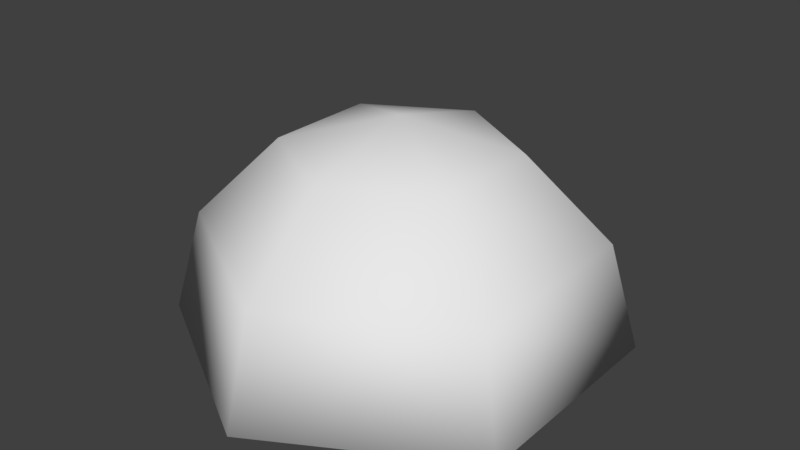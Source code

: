 # Source: DockingHitch.blend  (saved by Blender 2.78.0; exported with 4.5.12 LTS)
import bpy
from mathutils import Matrix  # noqa: F401  (used for matrix-valued properties, if any)

bpy.ops.wm.read_factory_settings(use_empty=True)
scene = bpy.context.scene
scene.name = 'Scene'

# ---- collections
col_collection_1 = bpy.data.collections.new('Collection 1'); scene.collection.children.link(col_collection_1)
col_collection_5 = bpy.data.collections.new('Collection 5'); scene.collection.children.link(col_collection_5)

# ---- materials (node trees are filled in below, after node groups)
mat_material = bpy.data.materials.new('Material')
mat_material.alpha_threshold = 0.0
mat_material.use_transparent_shadow = False
mat_material.diffuse_color = (1.0, 1.0, 1.0, 1.0)
mat_material.roughness = 0.5
mat_material.line_color = (0.0, 0.0, 0.0, 1.0)

# ---- material node trees

# ---- world
world_world = bpy.data.worlds.new('World'); scene.world = world_world
world_world.color = (0.05088, 0.05088, 0.05088)
world_world.use_sun_shadow = False
world_world.sun_shadow_jitter_overblur = 0.0
world_world.cycles.sampling_method = 'MANUAL'

# ---- meshes
me_cube_001 = bpy.data.meshes.new('Cube.001')
me_cube_001.from_pydata([(0.02502, -1.336e-08, 0.1258), (0.02256, 0.04646, 0.1134), (0.01708, 0.08585, 0.08587), (0.009064, 0.1122, 0.04557), (0.004621, 0.1191, 0.02323), (0.07125, -2.499e-08, 0.1066), (0.06425, 0.04646, 0.09616), (0.04864, 0.08585, 0.0728), (0.02581, 0.1122, 0.03863), (0.01316, 0.1191, 0.01969), (0.1066, -3.455e-08, 0.07125), (0.09616, 0.04646, 0.06425), (0.0728, 0.08585, 0.04864), (0.03863, 0.1122, 0.02581), (0.01969, 0.1191, 0.01316), (0.1258, -2.877e-08, 0.02502), (0.1134, 0.04646, 0.02256), (0.08587, 0.08585, 0.01708), (0.04557, 0.1122, 0.009064), (0.02323, 0.1191, 0.004621), (0.1258, -3.036e-08, -0.02502), (0.1134, 0.04646, -0.02256), (0.08587, 0.08585, -0.01708), (0.04557, 0.1122, -0.009064), (0.004621, 0.1191, -0.02323), (0.009064, 0.1122, -0.04557), (0.01708, 0.08585, -0.08587), (0.02256, 0.04646, -0.1134), (0.02502, -9.539e-09, -0.1258), (0.01316, 0.1191, -0.01969), (0.02581, 0.1122, -0.03863), (0.04864, 0.08585, -0.0728), (0.06425, 0.04646, -0.09616), (0.07125, -1.995e-08, -0.1066), (0.01969, 0.1191, -0.01316), (0.03863, 0.1122, -0.02581), (0.0728, 0.08585, -0.04864), (0.09616, 0.04646, -0.06425), (0.1066, -2.726e-08, -0.07125), (0.02323, 0.1191, -0.004621), (0.02704, 0.0572, -0.1359), (0.0287, 0.02906, -0.1443), (0.02926, 7.99e-09, -0.1471), (0.0469, 0.1245, -0.07085), (0.05893, 0.1059, -0.08819), (0.06929, 0.08313, -0.1037), (0.07699, 0.0572, -0.1152), (0.08173, 0.02906, -0.1223), (0.08334, 8.702e-09, -0.1247), (0.1037, 0.08313, -0.07085), (0.1152, 0.0572, -0.07699), (0.1223, 0.02906, -0.08173), (0.1247, 1.002e-08, -0.08334), (0.1359, 0.0572, -0.02704), (0.1443, 0.02906, -0.0287), (0.1471, 1.174e-08, -0.02926), (0.1359, 0.0572, 0.02704), (0.1443, 0.02906, 0.0287), (0.1471, 9.302e-10, 0.02926), (0.1046, 0.1084, 0.07091), (0.1152, 0.0572, 0.07699), (0.1223, 0.02906, 0.08173), (0.1247, 2.649e-09, 0.08334), (0.07085, 0.1312, 0.07091), (0.05893, 0.1059, 0.08819), (0.06929, 0.08313, 0.1037), (0.07699, 0.0572, 0.1152), (0.08173, 0.02906, 0.1223), (0.08334, 3.964e-09, 0.1247), (0.02704, 0.0572, 0.1359), (0.0287, 0.02906, 0.1443), (0.02926, 4.676e-09, 0.1471), (0.2578, 0.226, 0.07091), (0.2815, 0.25, -0.07085), (0.2575, 0.1801, 0.07091), (0.2815, 0.1746, -0.07085), (0.3088, 0.1895, -0.0408), (0.3088, 0.1895, 0.0408), (0.3088, 0.25, -0.04226), (0.3088, 0.25, 0.04226), (0.07783, 0.1059, -0.07085), (0.0469, 0.08313, -0.1132), (0.0469, 0.0572, -0.1279), (0.0469, 0.1059, -0.0934), (0.0469, 0.0572, 0.127), (0.0469, 0.08313, 0.1126), (0.0469, 0.1059, 0.09315), (0.02731, 0.2342, -0.07085), (0.0469, 0.222, -0.07085), (0.02731, 0.2342, 0.07037), (0.07273, 0.2258, 0.07091), (0.0469, 0.1245, 0.07091), (0.0469, 0.222, 0.07199), (0.2815, 0.25, 0.07091), (0.2815, 0.1746, 0.07091), (0.1037, 0.08313, 0.07091), (0.07783, 0.1059, 0.07091), (0.07273, 0.2258, 0.06279), (0.2578, 0.226, 0.06279), (0.07085, 0.1312, 0.06279), (0.2575, 0.1801, 0.06279), (0.1046, 0.1084, 0.06279), (0.1046, 0.1084, -0.07085), (0.07085, 0.1312, -0.07085), (0.2578, 0.226, -0.07085), (0.2575, 0.1801, -0.07085), (0.07273, 0.2258, -0.07085), (0.07273, 0.2258, -0.06277), (0.2578, 0.226, -0.06277), (0.07085, 0.1312, -0.06277), (0.2575, 0.1801, -0.06277), (0.1046, 0.1084, -0.06277), (0.1151, 0.08313, 0.02531), (0.1151, 0.08313, -0.02531), (-0.004621, 0.1191, -0.02323), (-0.02502, -9.539e-09, -0.1258), (-0.02256, 0.04646, -0.1134), (-0.01708, 0.08585, -0.08587), (-0.009064, 0.1122, -0.04557), (-0.02256, 0.04646, 0.1134), (-0.01708, 0.08585, 0.08587), (-0.009064, 0.1122, 0.04557), (-0.004621, 0.1191, 0.02323), (-0.02502, -1.336e-08, 0.1258), (-0.07125, -2.499e-08, 0.1066), (-0.06425, 0.04646, 0.09616), (-0.04864, 0.08585, 0.0728), (-0.02581, 0.1122, 0.03863), (-0.01316, 0.1191, 0.01969), (-0.1066, -3.455e-08, 0.07125), (-0.09616, 0.04646, 0.06425), (-0.0728, 0.08585, 0.04864), (-0.03863, 0.1122, 0.02581), (-0.01969, 0.1191, 0.01316), (-0.1258, -2.877e-08, 0.02502), (-0.1134, 0.04646, 0.02256), (-0.08587, 0.08585, 0.01708), (-0.04557, 0.1122, 0.009064), (-0.02323, 0.1191, 0.004621), (-0.1258, -3.036e-08, -0.02502), (-0.1134, 0.04646, -0.02256), (-0.08587, 0.08585, -0.01708), (-0.04557, 0.1122, -0.009064), (-0.01316, 0.1191, -0.01969), (-0.02581, 0.1122, -0.03863), (-0.04864, 0.08585, -0.0728), (-0.06425, 0.04646, -0.09616), (-0.07125, -1.995e-08, -0.1066), (-0.01969, 0.1191, -0.01316), (-0.03863, 0.1122, -0.02581), (-0.0728, 0.08585, -0.04864), (-0.09616, 0.04646, -0.06425), (-0.1066, -2.726e-08, -0.07125), (-0.02323, 0.1191, -0.004621), (-0.02704, 0.0572, -0.1359), (-0.0287, 0.02906, -0.1443), (-0.02926, 7.99e-09, -0.1471), (-0.0469, 0.1245, -0.07085), (-0.05893, 0.1059, -0.08819), (-0.06929, 0.08313, -0.1037), (-0.07699, 0.0572, -0.1152), (-0.08173, 0.02906, -0.1223), (-0.08334, 8.702e-09, -0.1247), (-0.1037, 0.08313, -0.07085), (-0.1152, 0.0572, -0.07699), (-0.1223, 0.02906, -0.08173), (-0.1247, 1.002e-08, -0.08334), (-0.1359, 0.0572, -0.02704), (-0.1443, 0.02906, -0.0287), (-0.1471, 1.174e-08, -0.02926), (-0.1359, 0.0572, 0.02704), (-0.1443, 0.02906, 0.0287), (-0.1471, 9.302e-10, 0.02926), (-0.1046, 0.1084, 0.07091), (-0.1152, 0.0572, 0.07699), (-0.1223, 0.02906, 0.08173), (-0.1247, 2.649e-09, 0.08334), (-0.07085, 0.1312, 0.07091), (-0.05893, 0.1059, 0.08819), (-0.06929, 0.08313, 0.1037), (-0.07699, 0.0572, 0.1152), (-0.08173, 0.02906, 0.1223), (-0.08334, 3.964e-09, 0.1247), (-0.02704, 0.0572, 0.1359), (-0.0287, 0.02906, 0.1443), (-0.02926, 4.676e-09, 0.1471), (-0.2578, 0.226, 0.07091), (-0.2815, 0.25, -0.07085), (-0.2575, 0.1801, 0.07091), (-0.2815, 0.1746, -0.07085), (-0.3088, 0.1895, -0.0408), (-0.3088, 0.1895, 0.0408), (-0.3088, 0.25, -0.04226), (-0.3088, 0.25, 0.04226), (-0.07783, 0.1059, -0.07085), (-0.0469, 0.08313, -0.1132), (-0.0469, 0.0572, -0.1279), (-0.0469, 0.1059, -0.0934), (-0.0469, 0.0572, 0.127), (-0.0469, 0.08313, 0.1126), (-0.0469, 0.1059, 0.09315), (-0.02731, 0.2342, -0.07085), (-0.0469, 0.222, -0.07085), (-0.02731, 0.2342, 0.07037), (-0.07273, 0.2258, 0.07091), (-0.0469, 0.1245, 0.07091), (-0.0469, 0.222, 0.07199), (-0.2815, 0.25, 0.07091), (-0.2815, 0.1746, 0.07091), (0.0, 0.25, 0.07091), (-0.1037, 0.08313, 0.07091), (-0.07783, 0.1059, 0.07091), (-0.07273, 0.2258, 0.06279), (-0.2578, 0.226, 0.06279), (-0.07085, 0.1312, 0.06279), (-0.2575, 0.1801, 0.06279), (-0.1046, 0.1084, 0.06279), (-0.1046, 0.1084, -0.07085), (-0.07085, 0.1312, -0.07085), (-0.2578, 0.226, -0.07085), (-0.2575, 0.1801, -0.07085), (-0.07273, 0.2258, -0.07085), (0.0, 0.25, -0.07085), (-0.07273, 0.2258, -0.06277), (-0.2578, 0.226, -0.06277), (-0.07085, 0.1312, -0.06277), (-0.2575, 0.1801, -0.06277), (-0.1046, 0.1084, -0.06277), (-0.1151, 0.08313, 0.02531), (-0.1151, 0.08313, -0.02531)], [], [(0, 123, 119, 1), (3, 121, 122, 4), (2, 120, 121, 3), (1, 119, 120, 2), (118, 25, 24, 114), (115, 28, 27, 116), (116, 27, 26, 117), (117, 26, 25, 118), (8, 3, 4, 9), (5, 0, 1, 6), (6, 1, 2, 7), (7, 2, 3, 8), (11, 6, 7, 12), (12, 7, 8, 13), (13, 8, 9, 14), (10, 5, 6, 11), (18, 13, 14, 19), (15, 10, 11, 16), (16, 11, 12, 17), (17, 12, 13, 18), (21, 16, 17, 22), (22, 17, 18, 23), (23, 18, 19, 39), (34, 39, 19, 14), (20, 15, 16, 21), (35, 23, 39, 34), (34, 14, 9, 29), (38, 20, 21, 37), (37, 21, 22, 36), (36, 22, 23, 35), (32, 37, 36, 31), (31, 36, 35, 30), (30, 35, 34, 29), (9, 4, 24, 29), (33, 38, 37, 32), (27, 32, 31, 26), (26, 31, 30, 25), (25, 30, 29, 24), (24, 4, 122, 114), (28, 33, 32, 27), (156, 155, 41, 42), (43, 83, 88), (81, 82, 88), (155, 154, 40, 41), (41, 40, 82, 47), (42, 41, 47, 48), (44, 43, 80), (45, 44, 80, 49), (46, 45, 49, 50), (47, 46, 50, 51), (48, 47, 51, 52), (51, 50, 53, 54), (52, 51, 54, 55), (95, 60, 56, 112), (54, 53, 56, 57), (55, 54, 57, 58), (58, 57, 61, 62), (57, 56, 60, 61), (95, 96, 64, 65), (60, 95, 65, 66), (61, 60, 66, 67), (62, 61, 67, 68), (68, 67, 70, 71), (64, 91, 86), (65, 64, 86, 85), (66, 65, 85, 84), (67, 84, 69, 70), (86, 91, 92), (84, 85, 92), (82, 40, 87, 88), (85, 86, 92), (76, 75, 73, 78), (94, 77, 79, 93), (77, 76, 78, 79), (96, 91, 64), (83, 81, 88), (82, 81, 45, 46), (83, 43, 44), (81, 83, 44, 45), (84, 92, 89, 69), (203, 89, 209), (72, 90, 97, 98), (74, 72, 98, 100), (63, 59, 101, 99), (92, 90, 89), (63, 90, 92, 91), (72, 74, 94, 93), (90, 72, 93, 209), (74, 59, 95, 94), (63, 91, 96), (59, 63, 96, 95), (99, 100, 98, 97), (100, 99, 101), (59, 74, 100, 101), (90, 63, 99, 97), (104, 108, 107, 106), (105, 110, 108, 104), (103, 109, 111, 102), (103, 43, 88, 106), (104, 73, 75, 105), (106, 222, 73, 104), (105, 75, 49, 102), (103, 80, 43), (102, 49, 80, 103), (88, 87, 106), (109, 107, 108, 110), (110, 111, 109), (102, 111, 110, 105), (106, 107, 109, 103), (90, 209, 89), (201, 222, 87), (95, 112, 113, 49, 75, 94), (113, 112, 56, 53), (77, 94, 75, 76), (69, 89, 203, 183), (40, 154, 201, 87), (79, 78, 222, 209), (87, 222, 106), (78, 73, 222), (71, 70, 184, 185), (70, 69, 183, 184), (50, 49, 113, 53), (93, 79, 209), (5, 68, 71, 0), (0, 71, 185, 123), (10, 62, 68, 5), (15, 58, 62, 10), (20, 55, 58, 15), (38, 52, 55, 20), (33, 48, 52, 38), (28, 42, 48, 33), (115, 156, 42, 28), (127, 128, 122, 121), (124, 125, 119, 123), (125, 126, 120, 119), (126, 127, 121, 120), (130, 131, 126, 125), (131, 132, 127, 126), (132, 133, 128, 127), (129, 130, 125, 124), (137, 138, 133, 132), (134, 135, 130, 129), (135, 136, 131, 130), (136, 137, 132, 131), (140, 141, 136, 135), (141, 142, 137, 136), (142, 153, 138, 137), (148, 133, 138, 153), (139, 140, 135, 134), (149, 148, 153, 142), (148, 143, 128, 133), (152, 151, 140, 139), (151, 150, 141, 140), (150, 149, 142, 141), (146, 145, 150, 151), (145, 144, 149, 150), (144, 143, 148, 149), (128, 143, 114, 122), (147, 146, 151, 152), (116, 117, 145, 146), (117, 118, 144, 145), (118, 114, 143, 144), (115, 116, 146, 147), (157, 202, 197), (195, 202, 196), (155, 161, 196, 154), (156, 162, 161, 155), (158, 194, 157), (159, 163, 194, 158), (160, 164, 163, 159), (161, 165, 164, 160), (162, 166, 165, 161), (165, 168, 167, 164), (166, 169, 168, 165), (210, 228, 170, 174), (168, 171, 170, 167), (169, 172, 171, 168), (172, 176, 175, 171), (171, 175, 174, 170), (210, 179, 178, 211), (174, 180, 179, 210), (175, 181, 180, 174), (176, 182, 181, 175), (182, 185, 184, 181), (178, 200, 205), (179, 199, 200, 178), (180, 198, 199, 179), (181, 184, 183, 198), (200, 206, 205), (198, 206, 199), (196, 202, 201, 154), (199, 206, 200), (190, 192, 187, 189), (208, 207, 193, 191), (191, 193, 192, 190), (211, 178, 205), (197, 202, 195), (196, 160, 159, 195), (197, 158, 157), (195, 159, 158, 197), (198, 183, 203, 206), (186, 213, 212, 204), (188, 215, 213, 186), (177, 214, 216, 173), (206, 203, 204), (177, 205, 206, 204), (186, 207, 208, 188), (204, 209, 207, 186), (188, 208, 210, 173), (177, 211, 205), (173, 210, 211, 177), (214, 212, 213, 215), (215, 216, 214), (173, 216, 215, 188), (204, 212, 214, 177), (219, 221, 223, 224), (220, 219, 224, 226), (218, 217, 227, 225), (218, 221, 202, 157), (219, 220, 189, 187), (221, 219, 187, 222), (220, 217, 163, 189), (218, 157, 194), (217, 218, 194, 163), (202, 221, 201), (225, 226, 224, 223), (226, 225, 227), (217, 220, 226, 227), (221, 218, 225, 223), (204, 203, 209), (210, 208, 189, 163, 229, 228), (229, 167, 170, 228), (191, 190, 189, 208), (193, 209, 222, 192), (201, 221, 222), (192, 222, 187), (164, 167, 229, 163), (207, 209, 193), (124, 123, 185, 182), (129, 124, 182, 176), (134, 129, 176, 172), (139, 134, 172, 169), (152, 139, 169, 166), (147, 152, 166, 162), (115, 147, 162, 156), (84, 67, 66), (198, 180, 181), (196, 161, 160), (47, 82, 46)])
me_cube_001.polygons.foreach_set('use_smooth', [True] * 249)
_k = set([(0, 5), (0, 123), (5, 10), (10, 15), (15, 20), (20, 38), (28, 33), (28, 115), (33, 38), (42, 48), (42, 156), (43, 80), (43, 83), (43, 88), (48, 52), (49, 75), (49, 80), (49, 113), (52, 55), (55, 58), (58, 62), (59, 63), (59, 74), (59, 101), (62, 68), (63, 90), (63, 99), (68, 71), (71, 185), (72, 74), (72, 90), (72, 98), (73, 75), (73, 78), (73, 222), (74, 100), (75, 76), (76, 77), (76, 78), (77, 79), (77, 94), (78, 79), (79, 93), (81, 82), (81, 83), (82, 88), (84, 85), (84, 92), (85, 86), (86, 91), (87, 88), (87, 201), (89, 92), (89, 203), (90, 97), (91, 92), (91, 96), (93, 94), (93, 209), (94, 95), (95, 96), (95, 112), (97, 98), (97, 99), (98, 100), (99, 101), (100, 101), (102, 103), (102, 105), (102, 111), (103, 106), (103, 109), (104, 105), (104, 106), (104, 108), (105, 110), (106, 107), (107, 108), (107, 109), (108, 110), (109, 111), (110, 111), (112, 113), (115, 147), (123, 124), (124, 129), (129, 134), (134, 139), (139, 152), (147, 152), (156, 162), (157, 194), (157, 197), (157, 202), (162, 166), (163, 189), (163, 194), (163, 229), (166, 169), (169, 172), (172, 176), (173, 177), (173, 188), (173, 216), (176, 182), (177, 204), (177, 214), (182, 185), (186, 188), (186, 204), (186, 213), (187, 189), (187, 192), (187, 222), (188, 215), (189, 190), (190, 191), (190, 192), (191, 193), (191, 208), (192, 193), (193, 207), (195, 196), (195, 197), (196, 202), (198, 199), (198, 206), (199, 200), (200, 205), (201, 202), (203, 206), (204, 212), (205, 206), (205, 211), (207, 208), (207, 209), (208, 210), (210, 211), (210, 228), (212, 213), (212, 214), (213, 215), (214, 216), (215, 216), (217, 218), (217, 220), (217, 227), (218, 221), (218, 225), (219, 220), (219, 221), (219, 224), (220, 226), (221, 223), (223, 224), (223, 225), (224, 226), (225, 227), (226, 227), (228, 229)])
me_cube_001.attributes.new('sharp_edge', 'BOOLEAN', 'EDGE').data.foreach_set('value', [ (min(e.vertices), max(e.vertices)) in _k for e in me_cube_001.edges])
_uv = me_cube_001.uv_layers.new(name='UVMap')
_uv.uv.foreach_set('vector', [0.5342, 0.3489, 0.5213, 0.3594, 0.5196, 0.3356, 0.5279, 0.3299, 0.5197, 0.3038, 0.5174, 0.3054, 0.5169, 0.2991, 0.5181, 0.2983, 0.5233, 0.3157, 0.5184, 0.319, 0.5174, 0.3054, 0.5197, 0.3038, 0.5279, 0.3299, 0.5196, 0.3356, 0.5184, 0.319, 0.5233, 0.3157, 0.5131, 0.2818, 0.5155, 0.2801, 0.516, 0.2865, 0.5148, 0.2873, 0.5008, 0.2402, 0.5114, 0.232, 0.5131, 0.2512, 0.5056, 0.2564, 0.5056, 0.2564, 0.5131, 0.2512, 0.5144, 0.2665, 0.5096, 0.2698, 0.5096, 0.2698, 0.5144, 0.2665, 0.5155, 0.2801, 0.5131, 0.2818, 0.5216, 0.3005, 0.5197, 0.3038, 0.5181, 0.2983, 0.519, 0.2966, 0.5435, 0.3298, 0.5342, 0.3489, 0.5279, 0.3299, 0.5342, 0.3179, 0.5342, 0.3179, 0.5279, 0.3299, 0.5233, 0.3157, 0.5273, 0.3086, 0.5273, 0.3086, 0.5233, 0.3157, 0.5197, 0.3038, 0.5216, 0.3005, 0.5375, 0.3021, 0.5342, 0.3179, 0.5273, 0.3086, 0.5295, 0.299, 0.5295, 0.299, 0.5273, 0.3086, 0.5216, 0.3005, 0.5227, 0.2959, 0.5227, 0.2959, 0.5216, 0.3005, 0.519, 0.2966, 0.5195, 0.2944, 0.5482, 0.3058, 0.5435, 0.3298, 0.5342, 0.3179, 0.5375, 0.3021, 0.5228, 0.2909, 0.5227, 0.2959, 0.5195, 0.2944, 0.5196, 0.2919, 0.5479, 0.2805, 0.5482, 0.3058, 0.5375, 0.3021, 0.5375, 0.2852, 0.5375, 0.2852, 0.5375, 0.3021, 0.5295, 0.299, 0.5296, 0.2885, 0.5296, 0.2885, 0.5295, 0.299, 0.5227, 0.2959, 0.5228, 0.2909, 0.5344, 0.2698, 0.5375, 0.2852, 0.5296, 0.2885, 0.5278, 0.2788, 0.5278, 0.2788, 0.5296, 0.2885, 0.5228, 0.2909, 0.5219, 0.2862, 0.5219, 0.2862, 0.5228, 0.2909, 0.5196, 0.2919, 0.5192, 0.2895, 0.5183, 0.2877, 0.5192, 0.2895, 0.5196, 0.2919, 0.5195, 0.2944, 0.5429, 0.2578, 0.5479, 0.2805, 0.5375, 0.2852, 0.5344, 0.2698, 0.5202, 0.2825, 0.5219, 0.2862, 0.5192, 0.2895, 0.5183, 0.2877, 0.5183, 0.2877, 0.5195, 0.2944, 0.519, 0.2966, 0.5172, 0.2866, 0.5341, 0.2409, 0.5429, 0.2578, 0.5344, 0.2698, 0.5286, 0.2581, 0.5286, 0.2581, 0.5344, 0.2698, 0.5278, 0.2788, 0.5242, 0.2713, 0.5242, 0.2713, 0.5278, 0.2788, 0.5219, 0.2862, 0.5202, 0.2825, 0.5211, 0.2517, 0.5286, 0.2581, 0.5242, 0.2713, 0.5195, 0.267, 0.5195, 0.267, 0.5242, 0.2713, 0.5202, 0.2825, 0.518, 0.2804, 0.518, 0.2804, 0.5202, 0.2825, 0.5183, 0.2877, 0.5172, 0.2866, 0.519, 0.2966, 0.5181, 0.2983, 0.516, 0.2865, 0.5172, 0.2866, 0.523, 0.232, 0.5341, 0.2409, 0.5286, 0.2581, 0.5211, 0.2517, 0.5131, 0.2512, 0.5211, 0.2517, 0.5195, 0.267, 0.5144, 0.2665, 0.5144, 0.2665, 0.5195, 0.267, 0.518, 0.2804, 0.5155, 0.2801, 0.5155, 0.2801, 0.518, 0.2804, 0.5172, 0.2866, 0.516, 0.2865, 0.516, 0.2865, 0.5181, 0.2983, 0.5169, 0.2991, 0.5148, 0.2873, 0.5114, 0.232, 0.523, 0.232, 0.5211, 0.2517, 0.5131, 0.2512, 0.1424, 0.8486, 0.1412, 0.8379, 0.154, 0.8377, 0.1528, 0.8484, 0.6947, 0.3073, 0.6884, 0.3282, 0.6813, 0.2304, 0.6838, 0.3516, 0.6813, 0.3761, 0.6813, 0.2304, 0.1412, 0.8379, 0.1395, 0.824, 0.1557, 0.8239, 0.154, 0.8377, 0.154, 0.8377, 0.1557, 0.8239, 0.1625, 0.8275, 0.1652, 0.8479, 0.1528, 0.8484, 0.154, 0.8377, 0.1652, 0.8479, 0.1621, 0.856, 0.1819, 0.8197, 0.1891, 0.8096, 0.187, 0.8319, 0.1751, 0.83, 0.1819, 0.8197, 0.187, 0.8319, 0.1837, 0.8517, 0.1693, 0.8394, 0.1751, 0.83, 0.1837, 0.8517, 0.1776, 0.859, 0.1652, 0.8479, 0.1693, 0.8394, 0.1776, 0.859, 0.1728, 0.8642, 0.1621, 0.856, 0.1652, 0.8479, 0.1728, 0.8642, 0.1691, 0.8688, 0.1728, 0.8642, 0.1776, 0.859, 0.1813, 0.8811, 0.1768, 0.8825, 0.1691, 0.8688, 0.1728, 0.8642, 0.1768, 0.8825, 0.1736, 0.8837, 0.1823, 0.9321, 0.1765, 0.9245, 0.1807, 0.903, 0.1879, 0.9071, 0.1768, 0.8825, 0.1813, 0.8811, 0.1807, 0.903, 0.1759, 0.901, 0.1736, 0.8837, 0.1768, 0.8825, 0.1759, 0.901, 0.1721, 0.8992, 0.1721, 0.8992, 0.1759, 0.901, 0.1718, 0.9189, 0.1681, 0.9142, 0.1759, 0.901, 0.1807, 0.903, 0.1765, 0.9245, 0.1718, 0.9189, 0.1823, 0.9321, 0.1852, 0.9512, 0.1802, 0.9625, 0.1738, 0.9525, 0.1765, 0.9245, 0.1823, 0.9321, 0.1738, 0.9525, 0.1683, 0.9434, 0.1718, 0.9189, 0.1765, 0.9245, 0.1683, 0.9434, 0.1645, 0.9343, 0.1681, 0.9142, 0.1718, 0.9189, 0.1645, 0.9343, 0.1615, 0.9267, 0.1615, 0.9267, 0.1645, 0.9343, 0.1542, 0.9453, 0.1528, 0.9347, 0.1802, 0.9625, 0.1869, 0.9726, 0.1782, 0.9694, 0.1738, 0.9525, 0.1802, 0.9625, 0.1782, 0.9694, 0.1697, 0.9636, 0.1683, 0.9434, 0.1738, 0.9525, 0.1697, 0.9636, 0.1621, 0.9547, 0.1645, 0.9343, 0.1621, 0.9547, 0.1553, 0.9591, 0.1542, 0.9453, 0.6342, 0.3282, 0.6279, 0.3072, 0.6413, 0.2303, 0.6413, 0.3761, 0.6389, 0.3516, 0.6413, 0.2303, 0.6813, 0.3761, 0.6726, 0.3785, 0.6728, 0.2205, 0.6813, 0.2304, 0.6389, 0.3516, 0.6342, 0.3282, 0.6413, 0.2303, 0.054, 0.4932, 0.05964, 0.5237, 0.03126, 0.5237, 0.03126, 0.494, 0.05964, 0.5237, 0.054, 0.4932, 0.03126, 0.494, 0.03126, 0.5237, 0.4752, 0.2125, 0.4752, 0.1458, 0.5, 0.1446, 0.5, 0.2137, 0.1852, 0.9512, 0.1869, 0.9726, 0.1802, 0.9625, 0.6884, 0.3282, 0.6838, 0.3516, 0.6813, 0.2304, 0.1625, 0.8275, 0.1707, 0.8182, 0.1751, 0.83, 0.1693, 0.8394, 0.1798, 0.8124, 0.1891, 0.8096, 0.1819, 0.8197, 0.1707, 0.8182, 0.1798, 0.8124, 0.1819, 0.8197, 0.1751, 0.83, 0.6413, 0.3761, 0.6413, 0.2303, 0.6499, 0.2205, 0.65, 0.3785, 0.03726, 0.7546, 0.03726, 0.7165, 0.03126, 0.7356, 0.4725, 0.2763, 0.3829, 0.2754, 0.3877, 0.2871, 0.4679, 0.2875, 0.4743, 0.334, 0.4725, 0.2763, 0.4679, 0.2875, 0.468, 0.3307, 0.3823, 0.3784, 0.4022, 0.4097, 0.4033, 0.3992, 0.3877, 0.375, 0.04185, 0.7006, 0.04042, 0.6808, 0.03726, 0.7165, 0.07616, 0.6821, 0.04042, 0.6808, 0.04185, 0.7006, 0.07807, 0.7006, 0.04033, 0.5415, 0.0576, 0.5418, 0.05964, 0.5237, 0.03126, 0.5237, 0.04042, 0.6808, 0.04033, 0.5415, 0.03126, 0.5237, 0.03126, 0.7356, 0.0576, 0.5418, 0.08457, 0.6568, 0.09351, 0.6583, 0.05964, 0.5237, 0.07616, 0.6821, 0.07807, 0.7006, 0.08503, 0.6776, 0.08457, 0.6568, 0.07616, 0.6821, 0.08503, 0.6776, 0.09351, 0.6583, 0.3877, 0.375, 0.468, 0.3307, 0.4679, 0.2875, 0.3877, 0.2871, 0.468, 0.3307, 0.3877, 0.375, 0.4033, 0.3992, 0.4022, 0.4097, 0.4743, 0.334, 0.468, 0.3307, 0.4033, 0.3992, 0.3829, 0.2754, 0.3823, 0.3784, 0.3877, 0.375, 0.3877, 0.2871, 0.4725, 0.2763, 0.4679, 0.2875, 0.3877, 0.2871, 0.3829, 0.2754, 0.4743, 0.334, 0.468, 0.3307, 0.4679, 0.2875, 0.4725, 0.2763, 0.3823, 0.3784, 0.3877, 0.375, 0.4033, 0.3992, 0.4022, 0.4097, 0.07616, 0.6821, 0.07807, 0.7006, 0.04185, 0.7006, 0.04042, 0.6808, 0.04033, 0.5415, 0.03126, 0.5237, 0.05964, 0.5237, 0.0576, 0.5418, 0.04042, 0.6808, 0.03126, 0.7356, 0.03126, 0.5237, 0.04033, 0.5415, 0.0576, 0.5418, 0.05964, 0.5237, 0.09351, 0.6583, 0.08457, 0.6568, 0.07616, 0.6821, 0.08503, 0.6776, 0.07807, 0.7006, 0.08457, 0.6568, 0.09351, 0.6583, 0.08503, 0.6776, 0.07616, 0.6821, 0.04185, 0.7006, 0.03726, 0.7165, 0.04042, 0.6808, 0.3877, 0.375, 0.3877, 0.2871, 0.4679, 0.2875, 0.468, 0.3307, 0.468, 0.3307, 0.4033, 0.3992, 0.3877, 0.375, 0.4022, 0.4097, 0.4033, 0.3992, 0.468, 0.3307, 0.4743, 0.334, 0.3829, 0.2754, 0.3877, 0.2871, 0.3877, 0.375, 0.3823, 0.3784, 0.04042, 0.6808, 0.03126, 0.7356, 0.03726, 0.7165, 0.03726, 0.7546, 0.03126, 0.7356, 0.03726, 0.7165, 0.3807, 0.2371, 0.3835, 0.1969, 0.3835, 0.1608, 0.3807, 0.1207, 0.4625, 0.1212, 0.4625, 0.2371, 0.1886, 0.878, 0.1879, 0.9071, 0.1807, 0.903, 0.1813, 0.8811, 0.4752, 0.2125, 0.4625, 0.2371, 0.4625, 0.1212, 0.4752, 0.1458, 0.65, 0.3785, 0.6499, 0.2205, 0.6728, 0.2205, 0.6726, 0.3785, 0.6726, 0.3785, 0.65, 0.3785, 0.6499, 0.2205, 0.6728, 0.2205, 0.5149, 0.1846, 0.5149, 0.1349, 0.6059, 0.1181, 0.6059, 0.2015, 0.03726, 0.7165, 0.03126, 0.7356, 0.04042, 0.6808, 0.5149, 0.1349, 0.5229, 0.1181, 0.6059, 0.1181, 0.1528, 0.9347, 0.1542, 0.9453, 0.1413, 0.9455, 0.1427, 0.9349, 0.1542, 0.9453, 0.1553, 0.9591, 0.1402, 0.9593, 0.1413, 0.9455, 0.1776, 0.859, 0.1837, 0.8517, 0.1886, 0.878, 0.1813, 0.8811, 0.5229, 0.2015, 0.5149, 0.1846, 0.6059, 0.2015, 0.01889, 0.8576, 0.005831, 0.8576, 0.005831, 0.9161, 0.01889, 0.9161, 0.01889, 0.9161, 0.005831, 0.9161, 0.005831, 0.9745, 0.01889, 0.9745, 0.01889, 0.7983, 0.005831, 0.7983, 0.005831, 0.8576, 0.01889, 0.8576, 0.01889, 0.7374, 0.005831, 0.7375, 0.005831, 0.7983, 0.01889, 0.7983, 0.01889, 0.6758, 0.005831, 0.6758, 0.005831, 0.7375, 0.01889, 0.7374, 0.01889, 0.6126, 0.005831, 0.6126, 0.005831, 0.6758, 0.01889, 0.6758, 0.01889, 0.5505, 0.005831, 0.5505, 0.005831, 0.6126, 0.01889, 0.6126, 0.01889, 0.4861, 0.005831, 0.4861, 0.005831, 0.5505, 0.01889, 0.5505, 0.01889, 0.5505, 0.005831, 0.5505, 0.005831, 0.4861, 0.01889, 0.4861, 0.5149, 0.3052, 0.5156, 0.299, 0.5169, 0.2991, 0.5174, 0.3054, 0.5074, 0.3565, 0.5108, 0.3348, 0.5196, 0.3356, 0.5213, 0.3594, 0.5108, 0.3348, 0.5131, 0.3187, 0.5184, 0.319, 0.5196, 0.3356, 0.5131, 0.3187, 0.5149, 0.3052, 0.5174, 0.3054, 0.5184, 0.319, 0.5031, 0.3269, 0.5083, 0.3141, 0.5131, 0.3187, 0.5108, 0.3348, 0.5083, 0.3141, 0.5126, 0.3031, 0.5149, 0.3052, 0.5131, 0.3187, 0.5126, 0.3031, 0.5145, 0.2979, 0.5156, 0.299, 0.5149, 0.3052, 0.4959, 0.3435, 0.5031, 0.3269, 0.5108, 0.3348, 0.5074, 0.3565, 0.5109, 0.2994, 0.5137, 0.2961, 0.5145, 0.2979, 0.5126, 0.3031, 0.4881, 0.3232, 0.4977, 0.3138, 0.5031, 0.3269, 0.4959, 0.3435, 0.4977, 0.3138, 0.5049, 0.3063, 0.5083, 0.3141, 0.5031, 0.3269, 0.5049, 0.3063, 0.5109, 0.2994, 0.5126, 0.3031, 0.5083, 0.3141, 0.4952, 0.2978, 0.5032, 0.2964, 0.5049, 0.3063, 0.4977, 0.3138, 0.5032, 0.2964, 0.5101, 0.2947, 0.5109, 0.2994, 0.5049, 0.3063, 0.5101, 0.2947, 0.5133, 0.2938, 0.5137, 0.2961, 0.5109, 0.2994, 0.5133, 0.2913, 0.5145, 0.2979, 0.5137, 0.2961, 0.5133, 0.2938, 0.4849, 0.2992, 0.4952, 0.2978, 0.4977, 0.3138, 0.4881, 0.3232, 0.5102, 0.2897, 0.5133, 0.2913, 0.5133, 0.2938, 0.5101, 0.2947, 0.5133, 0.2913, 0.5139, 0.289, 0.5156, 0.299, 0.5145, 0.2979, 0.4864, 0.2752, 0.496, 0.2815, 0.4952, 0.2978, 0.4849, 0.2992, 0.496, 0.2815, 0.5036, 0.2861, 0.5032, 0.2964, 0.4952, 0.2978, 0.5036, 0.2861, 0.5102, 0.2897, 0.5101, 0.2947, 0.5032, 0.2964, 0.4997, 0.2671, 0.5058, 0.2768, 0.5036, 0.2861, 0.496, 0.2815, 0.5058, 0.2768, 0.5113, 0.2852, 0.5102, 0.2897, 0.5036, 0.2861, 0.5113, 0.2852, 0.5139, 0.289, 0.5133, 0.2913, 0.5102, 0.2897, 0.5156, 0.299, 0.5139, 0.289, 0.5148, 0.2873, 0.5169, 0.2991, 0.4921, 0.2547, 0.4997, 0.2671, 0.496, 0.2815, 0.4864, 0.2752, 0.5056, 0.2564, 0.5096, 0.2698, 0.5058, 0.2768, 0.4997, 0.2671, 0.5096, 0.2698, 0.5131, 0.2818, 0.5113, 0.2852, 0.5058, 0.2768, 0.5131, 0.2818, 0.5148, 0.2873, 0.5139, 0.289, 0.5113, 0.2852, 0.5008, 0.2402, 0.5056, 0.2564, 0.4997, 0.2671, 0.4921, 0.2547, 0.6279, 0.3074, 0.6413, 0.2303, 0.6342, 0.3282, 0.6389, 0.3516, 0.6413, 0.2303, 0.6413, 0.3761, 0.1412, 0.8379, 0.1299, 0.8481, 0.1326, 0.8276, 0.1395, 0.824, 0.1424, 0.8486, 0.133, 0.8563, 0.1299, 0.8481, 0.1412, 0.8379, 0.1131, 0.8198, 0.108, 0.8321, 0.1059, 0.8096, 0.12, 0.8301, 0.1113, 0.8519, 0.108, 0.8321, 0.1131, 0.8198, 0.1257, 0.8396, 0.1174, 0.8593, 0.1113, 0.8519, 0.12, 0.8301, 0.1299, 0.8481, 0.1222, 0.8646, 0.1174, 0.8593, 0.1257, 0.8396, 0.133, 0.8563, 0.1259, 0.8692, 0.1222, 0.8646, 0.1299, 0.8481, 0.1222, 0.8646, 0.1182, 0.8827, 0.1136, 0.8814, 0.1174, 0.8593, 0.1259, 0.8692, 0.1213, 0.884, 0.1182, 0.8827, 0.1222, 0.8646, 0.1129, 0.9326, 0.1072, 0.9075, 0.1144, 0.9033, 0.1187, 0.9248, 0.1182, 0.8827, 0.1192, 0.901, 0.1144, 0.9033, 0.1136, 0.8814, 0.1213, 0.884, 0.123, 0.8991, 0.1192, 0.901, 0.1182, 0.8827, 0.123, 0.8991, 0.1272, 0.914, 0.1234, 0.919, 0.1192, 0.901, 0.1192, 0.901, 0.1234, 0.919, 0.1187, 0.9248, 0.1144, 0.9033, 0.1129, 0.9326, 0.1216, 0.953, 0.1151, 0.9632, 0.1101, 0.9518, 0.1187, 0.9248, 0.1271, 0.9437, 0.1216, 0.953, 0.1129, 0.9326, 0.1234, 0.919, 0.1309, 0.9346, 0.1271, 0.9437, 0.1187, 0.9248, 0.1272, 0.914, 0.1339, 0.9271, 0.1309, 0.9346, 0.1234, 0.919, 0.1339, 0.9271, 0.1427, 0.9349, 0.1413, 0.9455, 0.1309, 0.9346, 0.1151, 0.9632, 0.1172, 0.9701, 0.1084, 0.9735, 0.1216, 0.953, 0.1258, 0.9641, 0.1172, 0.9701, 0.1151, 0.9632, 0.1271, 0.9437, 0.1334, 0.955, 0.1258, 0.9641, 0.1216, 0.953, 0.1309, 0.9346, 0.1413, 0.9455, 0.1402, 0.9593, 0.1334, 0.955, 0.6884, 0.3282, 0.6813, 0.2303, 0.6947, 0.3073, 0.6813, 0.3761, 0.6813, 0.2303, 0.6838, 0.3516, 0.6413, 0.3761, 0.6413, 0.2303, 0.6499, 0.2205, 0.65, 0.3785, 0.6838, 0.3516, 0.6813, 0.2303, 0.6884, 0.3282, 0.054, 0.978, 0.03126, 0.9772, 0.03126, 0.9474, 0.05963, 0.9474, 0.05963, 0.9474, 0.03126, 0.9474, 0.03126, 0.9772, 0.054, 0.978, 0.4752, 0.1458, 0.5, 0.1446, 0.5, 0.2137, 0.4752, 0.2125, 0.1101, 0.9518, 0.1151, 0.9632, 0.1084, 0.9735, 0.6342, 0.3282, 0.6413, 0.2303, 0.6389, 0.3516, 0.1326, 0.8276, 0.1257, 0.8396, 0.12, 0.8301, 0.1244, 0.8182, 0.1152, 0.8125, 0.1131, 0.8198, 0.1059, 0.8096, 0.1244, 0.8182, 0.12, 0.8301, 0.1131, 0.8198, 0.1152, 0.8125, 0.6813, 0.3761, 0.6726, 0.3785, 0.6728, 0.2205, 0.6813, 0.2303, 0.4725, 0.2763, 0.4679, 0.2875, 0.3877, 0.2871, 0.3829, 0.2754, 0.4743, 0.334, 0.468, 0.3307, 0.4679, 0.2875, 0.4725, 0.2763, 0.3823, 0.3784, 0.3877, 0.375, 0.4033, 0.3992, 0.4022, 0.4097, 0.04185, 0.7709, 0.03726, 0.7546, 0.04041, 0.7903, 0.07603, 0.7889, 0.07812, 0.7709, 0.04185, 0.7709, 0.04041, 0.7903, 0.04032, 0.9296, 0.03126, 0.9474, 0.05963, 0.9474, 0.05759, 0.9293, 0.04041, 0.7903, 0.03126, 0.7356, 0.03126, 0.9474, 0.04032, 0.9296, 0.05759, 0.9293, 0.05963, 0.9474, 0.09351, 0.8135, 0.08457, 0.8143, 0.07603, 0.7889, 0.08506, 0.7942, 0.07812, 0.7709, 0.08457, 0.8143, 0.09351, 0.8135, 0.08506, 0.7942, 0.07603, 0.7889, 0.3877, 0.375, 0.3877, 0.2871, 0.4679, 0.2875, 0.468, 0.3307, 0.468, 0.3307, 0.4033, 0.3992, 0.3877, 0.375, 0.4022, 0.4097, 0.4033, 0.3992, 0.468, 0.3307, 0.4743, 0.334, 0.3829, 0.2754, 0.3877, 0.2871, 0.3877, 0.375, 0.3823, 0.3784, 0.4725, 0.2763, 0.3829, 0.2754, 0.3877, 0.2871, 0.4679, 0.2875, 0.4743, 0.334, 0.4725, 0.2763, 0.4679, 0.2875, 0.468, 0.3307, 0.3823, 0.3784, 0.4022, 0.4097, 0.4033, 0.3992, 0.3877, 0.375, 0.07603, 0.7889, 0.04041, 0.7903, 0.04185, 0.7709, 0.07803, 0.7709, 0.04032, 0.9296, 0.05759, 0.9293, 0.05963, 0.9474, 0.03126, 0.9474, 0.04041, 0.7903, 0.04032, 0.9296, 0.03126, 0.9474, 0.03126, 0.7356, 0.05759, 0.9293, 0.08457, 0.8143, 0.09351, 0.8135, 0.05963, 0.9474, 0.07603, 0.7889, 0.07803, 0.7709, 0.085, 0.7941, 0.08457, 0.8143, 0.07603, 0.7889, 0.085, 0.7941, 0.09351, 0.8135, 0.04185, 0.7709, 0.04041, 0.7903, 0.03726, 0.7546, 0.3877, 0.375, 0.468, 0.3307, 0.4679, 0.2875, 0.3877, 0.2871, 0.468, 0.3307, 0.3877, 0.375, 0.4033, 0.3992, 0.4022, 0.4097, 0.4743, 0.334, 0.468, 0.3307, 0.4033, 0.3992, 0.3829, 0.2754, 0.3823, 0.3784, 0.3877, 0.375, 0.3877, 0.2871, 0.04041, 0.7903, 0.03726, 0.7546, 0.03126, 0.7356, 0.3807, 0.1207, 0.4625, 0.1212, 0.4625, 0.2371, 0.3807, 0.2371, 0.3835, 0.1969, 0.3835, 0.1608, 0.1063, 0.8783, 0.1136, 0.8814, 0.1144, 0.9033, 0.1072, 0.9075, 0.4752, 0.1458, 0.4752, 0.2125, 0.4625, 0.2371, 0.4625, 0.1212, 0.6965, 0.1846, 0.6059, 0.2015, 0.6059, 0.1181, 0.6965, 0.1349, 0.03726, 0.7546, 0.04041, 0.7903, 0.03126, 0.7356, 0.6965, 0.1349, 0.6059, 0.1181, 0.6884, 0.1181, 0.1174, 0.8593, 0.1136, 0.8814, 0.1063, 0.8783, 0.1113, 0.8519, 0.6884, 0.2015, 0.6059, 0.2015, 0.6965, 0.1846, 0.01889, 0.9161, 0.01889, 0.9745, 0.005831, 0.9745, 0.005831, 0.9161, 0.01889, 0.8576, 0.01889, 0.9161, 0.005831, 0.9161, 0.005831, 0.8576, 0.01889, 0.7983, 0.01889, 0.8576, 0.005831, 0.8576, 0.005831, 0.7983, 0.01889, 0.7374, 0.01889, 0.7983, 0.005831, 0.7983, 0.005831, 0.7374, 0.01889, 0.6758, 0.01889, 0.7374, 0.005831, 0.7374, 0.005831, 0.6758, 0.01889, 0.6126, 0.01889, 0.6758, 0.005831, 0.6758, 0.005831, 0.6126, 0.01889, 0.5505, 0.01889, 0.6126, 0.005831, 0.6126, 0.005831, 0.5505, 0.1621, 0.9547, 0.1645, 0.9343, 0.1683, 0.9434, 0.1334, 0.955, 0.1271, 0.9437, 0.1309, 0.9346, 0.1326, 0.8276, 0.1299, 0.8481, 0.1257, 0.8396, 0.1652, 0.8479, 0.1625, 0.8275, 0.1693, 0.8394])
me_cube_001.materials.append(mat_material)
me_cube_001.use_remesh_preserve_volume = False
me_cube_001.use_remesh_preserve_attributes = False
me_cube_001.use_mirror_vertex_groups = False
me_cube_001.update()
me_cube_008 = bpy.data.meshes.new('Cube.008')
me_cube_008.from_pydata([(0.1007, -0.03602, 0.01061), (0.04169, 0.08696, 0.01061), (0.1007, 0.03602, 0.01061), (0.04169, -0.08696, 0.01061), (0.3026, 0.06978, 0.2478), (0.3026, 0.06978, 0.1897), (0.3026, -0.06984, 0.1897), (0.3026, -0.06984, 0.2478), (-0.1007, -0.03602, 0.01061), (-0.04169, 0.08696, 0.01061), (-0.1007, 0.03602, 0.01061), (-0.04169, -0.08696, 0.01061), (-0.3026, 0.06978, 0.2478), (-0.3026, 0.06978, 0.1897), (-0.3026, -0.06984, 0.1897), (-0.3026, -0.06984, 0.2478)], [], [(6, 5, 4, 7), (14, 15, 12, 13), (9, 13, 12), (9, 10, 13), (5, 6, 0, 2), (12, 4, 1, 9), (8, 11, 14), (2, 1, 5), (1, 4, 5), (14, 11, 15), (14, 13, 10, 8), (3, 6, 7), (15, 7, 4, 12), (3, 0, 6), (3, 7, 15, 11), (11, 8, 10), (11, 10, 9), (11, 9, 1), (11, 1, 2), (11, 2, 0), (11, 0, 3)])
me_cube_008.polygons.foreach_set('use_smooth', [True] * 21)
me_cube_008.materials.append(mat_material)
me_cube_008.use_remesh_preserve_volume = False
me_cube_008.use_remesh_preserve_attributes = False
me_cube_008.use_mirror_vertex_groups = False
me_cube_008.update()
me_cube_004 = bpy.data.meshes.new('Cube.004')
me_cube_004.from_pydata([(0.04864, 0.1198, 0.009675), (0.0248, 0.1271, 0.004932), (0.0924, 4.212e-05, 0.03827), (0.1033, 0.0349, 0.069), (0.09955, 0.04963, 0.06652), (0.08959, 0.07204, 0.05986), (0.07619, 0.09168, 0.05091), (0.05986, 0.1078, 0.04), (0.04124, 0.1198, 0.02755), (0.02102, 0.1271, 0.01405), (0.07072, 4.207e-05, 0.07072), (0.069, 0.0349, 0.1033), (0.06652, 0.04963, 0.09955), (0.05986, 0.07204, 0.08959), (0.05091, 0.09168, 0.07619), (0.04, 0.1078, 0.05986), (0.02755, 0.1198, 0.04124), (0.01405, 0.1271, 0.02102), (0.03827, 4.207e-05, 0.0924), (0.02423, 0.0349, 0.1218), (0.02336, 0.04963, 0.1174), (0.02102, 0.07204, 0.1057), (0.01788, 0.09168, 0.08988), (0.01405, 0.1078, 0.07061), (0.009675, 0.1198, 0.04864), (0.004932, 0.1271, 0.0248), (0.07061, 0.1078, 0.01405), (0.08988, 0.09168, 0.01788), (0.1057, 0.07204, 0.02102), (0.1174, 0.04964, 0.02336), (0.1218, 0.0349, 0.02423), (0.1, 4.212e-05, -2.981e-08), (0.0248, 0.1271, -0.004932), (0.04864, 0.1198, -0.009675), (0.07061, 0.1078, -0.01405), (0.08988, 0.09168, -0.01788), (0.1057, 0.07204, -0.02102), (0.1174, 0.04964, -0.02336), (0.1218, 0.0349, -0.02423), (0.0924, 4.211e-05, -0.03827), (0.02102, 0.1271, -0.01405), (0.04123, 0.1198, -0.02755), (0.05986, 0.1078, -0.04), (0.07619, 0.09168, -0.05091), (0.08959, 0.07204, -0.05986), (0.09955, 0.04964, -0.06652), (0.1033, 0.0349, -0.069), (0.07072, 4.21e-05, -0.07072), (0.01405, 0.1271, -0.02102), (0.02755, 0.1198, -0.04124), (0.04, 0.1078, -0.05986), (0.05091, 0.09168, -0.07619), (0.05986, 0.07204, -0.08959), (0.06652, 0.04964, -0.09955), (0.069, 0.0349, -0.1033), (0.03827, 4.216e-05, -0.0924), (0.004932, 0.1271, -0.0248), (0.009675, 0.1198, -0.04864), (0.01405, 0.1078, -0.07061), (0.01788, 0.09168, -0.08988), (0.02102, 0.07204, -0.1057), (0.02336, 0.04964, -0.1174), (0.02423, 0.0349, -0.1218), (-3.912e-08, 4.216e-05, -0.1), (-0.04864, 0.1198, 0.009675), (-0.0248, 0.1271, 0.004932), (-0.07072, 4.212e-05, 0.07072), (-0.1033, 0.0349, 0.069), (-0.09955, 0.04963, 0.06652), (-0.08959, 0.07204, 0.05986), (-0.07619, 0.09168, 0.05091), (-0.05986, 0.1078, 0.04), (-0.04124, 0.1198, 0.02755), (-0.02102, 0.1271, 0.01405), (-0.03827, 4.207e-05, 0.0924), (-0.069, 0.0349, 0.1033), (-0.06652, 0.04963, 0.09955), (-0.05986, 0.07204, 0.08959), (-0.05091, 0.09168, 0.07619), (-0.04, 0.1078, 0.05986), (-0.02755, 0.1198, 0.04124), (-0.01405, 0.1271, 0.02102), (1.304e-08, 4.207e-05, 0.1), (-0.02423, 0.0349, 0.1218), (-0.02336, 0.04963, 0.1174), (-0.02102, 0.07204, 0.1057), (-0.01788, 0.09168, 0.08988), (-0.01405, 0.1078, 0.07061), (-0.009675, 0.1198, 0.04864), (-0.004932, 0.1271, 0.0248), (-0.07061, 0.1078, 0.01405), (-0.08988, 0.09168, 0.01788), (-0.1057, 0.07204, 0.02102), (-0.1174, 0.04964, 0.02336), (-0.1218, 0.0349, 0.02423), (-0.0924, 4.212e-05, 0.03827), (-0.0248, 0.1271, -0.004932), (-0.04864, 0.1198, -0.009675), (-0.07061, 0.1078, -0.01405), (-0.08988, 0.09168, -0.01788), (-0.1057, 0.07204, -0.02102), (-0.1174, 0.04964, -0.02336), (-0.1218, 0.0349, -0.02423), (-0.1, 4.211e-05, -1.865e-09), (-0.02102, 0.1271, -0.01405), (-0.04123, 0.1198, -0.02755), (-0.05986, 0.1078, -0.04), (-0.07619, 0.09168, -0.05091), (-0.08959, 0.07204, -0.05986), (-0.09955, 0.04964, -0.06652), (-0.1033, 0.0349, -0.069), (-0.0924, 4.211e-05, -0.03827), (-0.01405, 0.1271, -0.02102), (-0.02755, 0.1198, -0.04124), (-0.04, 0.1078, -0.05986), (-0.05091, 0.09168, -0.07619), (-0.05986, 0.07204, -0.08959), (-0.06652, 0.04964, -0.09955), (-0.069, 0.0349, -0.1033), (-0.07072, 4.216e-05, -0.07072), (-0.004932, 0.1271, -0.0248), (-0.009675, 0.1198, -0.04864), (-0.01405, 0.1078, -0.07061), (-0.01788, 0.09168, -0.08988), (-0.02102, 0.07204, -0.1057), (-0.02336, 0.04964, -0.1174), (-0.02423, 0.0349, -0.1218), (-0.03827, 4.216e-05, -0.0924), (0.1271, 0.007793, 0.02528), (0.1077, 0.007793, 0.07199), (0.07199, 0.007793, 0.1077), (0.02528, 0.007793, 0.1271), (0.1271, 0.007793, -0.02528), (0.1077, 0.007793, -0.07199), (0.07199, 0.007793, -0.1077), (0.02528, 0.007793, -0.1271), (-0.1271, 0.007793, 0.02528), (-0.1077, 0.007793, 0.07199), (-0.07199, 0.007793, 0.1077), (-0.02528, 0.007793, 0.1271), (-0.1271, 0.007793, -0.02528), (-0.1077, 0.007793, -0.07199), (-0.07199, 0.007793, -0.1077), (-0.02528, 0.007793, -0.1271), (0.1078, 4.212e-05, 0.072), (0.072, 4.206e-05, 0.1078), (0.02528, 4.206e-05, 0.1271), (0.1271, 4.212e-05, 0.02528), (0.1271, 4.211e-05, -0.02528), (0.1078, 4.211e-05, -0.072), (0.072, 4.217e-05, -0.1078), (0.02528, 4.217e-05, -0.1271), (-0.1078, 4.212e-05, 0.072), (-0.072, 4.206e-05, 0.1078), (-0.02528, 4.206e-05, 0.1271), (-0.1271, 4.212e-05, 0.02528), (-0.1271, 4.211e-05, -0.02528), (-0.1078, 4.211e-05, -0.072), (-0.072, 4.217e-05, -0.1078), (-0.02528, 4.217e-05, -0.1271), (0.1039, 4.212e-05, 0.04304), (0.07952, 4.206e-05, 0.07952), (0.04304, 4.206e-05, 0.1039), (0.1125, 4.211e-05, -2.981e-08), (0.1039, 4.211e-05, -0.04304), (0.07952, 4.211e-05, -0.07952), (0.04304, 4.216e-05, -0.1039), (-3.912e-08, 4.216e-05, -0.1125), (-0.07952, 4.212e-05, 0.07952), (-0.04304, 4.206e-05, 0.1039), (1.49e-08, 4.207e-05, 0.1125), (-0.1039, 4.212e-05, 0.04304), (-0.1125, 4.211e-05, -3.728e-09), (-0.1039, 4.211e-05, -0.04304), (-0.07952, 4.217e-05, -0.07952), (-0.04304, 4.216e-05, -0.1039), (0.1125, -0.009958, -3.107e-08), (0.1039, -0.009958, 0.04304), (0.1039, -0.009958, -0.04304), (-3.958e-08, -0.009958, -0.1125), (0.04304, -0.009958, -0.1039), (-0.04304, -0.009958, 0.1039), (1.444e-08, -0.009958, 0.1125), (-0.1125, -0.009958, -4.991e-09), (-0.1039, -0.009958, 0.04304), (-0.1039, -0.009958, -0.04304), (-0.04304, -0.009958, -0.1039), (0.04304, -0.009958, 0.1039), (0.1, -0.009958, -3.107e-08), (0.0924, -0.009958, 0.03827), (0.0924, -0.009958, -0.03827), (-3.958e-08, -0.009958, -0.1), (0.03827, -0.009958, -0.0924), (-0.03827, -0.009958, 0.0924), (1.257e-08, -0.009958, 0.1), (-0.1, -0.009958, -3.128e-09), (-0.0924, -0.009958, 0.03827), (-0.0924, -0.009958, -0.03827), (-0.03827, -0.009958, -0.0924), (0.03827, -0.009958, 0.0924), (0.1039, 0.01004, 0.04304), (0.07952, 0.01004, 0.07952), (0.04304, 0.01004, 0.1039), (0.07952, 0.01004, -0.07952), (0.1039, 0.01004, -0.04304), (0.04304, 0.01004, -0.1039), (-0.07952, 0.01004, 0.07952), (-0.04304, 0.01004, 0.1039), (-0.1039, 0.01004, 0.04304), (-0.07952, 0.01004, -0.07952), (-0.1039, 0.01004, -0.04304), (-0.04304, 0.01004, -0.1039), (0.0924, 0.01004, 0.03827), (0.07072, 0.01004, 0.07072), (0.03827, 0.01004, 0.0924), (0.07072, 0.01004, -0.07072), (0.0924, 0.01004, -0.03827), (0.03827, 0.01004, -0.0924), (-0.07072, 0.01004, 0.07072), (-0.03827, 0.01004, 0.0924), (-0.0924, 0.01004, 0.03827), (-0.07072, 0.01004, -0.07072), (-0.0924, 0.01004, -0.03827), (-0.03827, 0.01004, -0.0924)], [], [(131, 130, 11, 19), (24, 16, 17, 25), (23, 15, 16, 24), (22, 14, 15, 23), (21, 13, 14, 22), (20, 12, 13, 21), (19, 11, 12, 20), (11, 3, 4, 12), (130, 129, 3, 11), (16, 8, 9, 17), (15, 7, 8, 16), (14, 6, 7, 15), (13, 5, 6, 14), (12, 4, 5, 13), (7, 26, 0, 8), (6, 27, 26, 7), (5, 28, 27, 6), (4, 29, 28, 5), (3, 30, 29, 4), (129, 128, 30, 3), (8, 0, 1, 9), (30, 38, 37, 29), (128, 132, 38, 30), (0, 33, 32, 1), (26, 34, 33, 0), (27, 35, 34, 26), (28, 36, 35, 27), (29, 37, 36, 28), (35, 43, 42, 34), (36, 44, 43, 35), (37, 45, 44, 36), (38, 46, 45, 37), (132, 133, 46, 38), (33, 41, 40, 32), (34, 42, 41, 33), (133, 134, 54, 46), (41, 49, 48, 40), (42, 50, 49, 41), (43, 51, 50, 42), (44, 52, 51, 43), (45, 53, 52, 44), (46, 54, 53, 45), (51, 59, 58, 50), (52, 60, 59, 51), (53, 61, 60, 52), (54, 62, 61, 53), (134, 135, 62, 54), (49, 57, 56, 48), (50, 58, 57, 49), (87, 23, 24, 88), (86, 22, 23, 87), (85, 21, 22, 86), (84, 20, 21, 85), (83, 19, 20, 84), (139, 131, 19, 83), (88, 24, 25, 89), (62, 126, 125, 61), (61, 125, 124, 60), (60, 124, 123, 59), (59, 123, 122, 58), (58, 122, 121, 57), (57, 121, 120, 56), (135, 143, 126, 62), (139, 83, 75, 138), (88, 89, 81, 80), (87, 88, 80, 79), (86, 87, 79, 78), (85, 86, 78, 77), (84, 85, 77, 76), (83, 84, 76, 75), (75, 76, 68, 67), (138, 75, 67, 137), (80, 81, 73, 72), (79, 80, 72, 71), (78, 79, 71, 70), (77, 78, 70, 69), (76, 77, 69, 68), (71, 72, 64, 90), (70, 71, 90, 91), (69, 70, 91, 92), (68, 69, 92, 93), (67, 68, 93, 94), (137, 67, 94, 136), (72, 73, 65, 64), (94, 93, 101, 102), (136, 94, 102, 140), (64, 65, 96, 97), (90, 64, 97, 98), (91, 90, 98, 99), (92, 91, 99, 100), (93, 92, 100, 101), (99, 98, 106, 107), (100, 99, 107, 108), (101, 100, 108, 109), (102, 101, 109, 110), (140, 102, 110, 141), (97, 96, 104, 105), (98, 97, 105, 106), (141, 110, 118, 142), (105, 104, 112, 113), (106, 105, 113, 114), (107, 106, 114, 115), (108, 107, 115, 116), (109, 108, 116, 117), (110, 109, 117, 118), (115, 114, 122, 123), (116, 115, 123, 124), (117, 116, 124, 125), (118, 117, 125, 126), (142, 118, 126, 143), (113, 112, 120, 121), (114, 113, 121, 122), (25, 17, 9, 1, 32, 40, 48, 56, 120, 112, 104, 96, 65, 73, 81, 89), (10, 18, 82, 74, 66, 95, 103, 111, 119, 127, 63, 55, 47, 39, 31, 2), (158, 142, 143, 159), (157, 141, 142, 158), (156, 140, 141, 157), (155, 136, 140, 156), (152, 137, 136, 155), (153, 138, 137, 152), (154, 139, 138, 153), (151, 159, 143, 135), (154, 146, 131, 139), (150, 151, 135, 134), (149, 150, 134, 133), (148, 149, 133, 132), (147, 148, 132, 128), (144, 147, 128, 129), (145, 144, 129, 130), (146, 145, 130, 131), (161, 160, 144, 145), (162, 161, 145, 146), (160, 163, 147, 144), (163, 164, 148, 147), (164, 165, 149, 148), (165, 166, 150, 149), (166, 167, 151, 150), (168, 169, 153, 152), (169, 170, 154, 153), (171, 168, 152, 155), (172, 171, 155, 156), (173, 172, 156, 157), (174, 173, 157, 158), (175, 174, 158, 159), (167, 175, 159, 151), (170, 162, 146, 154), (127, 119, 221, 223), (164, 39, 216, 204), (55, 63, 191, 192), (170, 169, 181, 182), (47, 55, 217, 215), (160, 161, 201, 200), (162, 170, 182, 187), (171, 95, 220, 208), (39, 164, 178, 190), (169, 168, 206, 207), (95, 171, 184, 196), (175, 167, 179, 186), (119, 111, 222, 221), (39, 47, 215, 216), (167, 166, 180, 179), (111, 103, 195, 197), (189, 188, 176, 177), (188, 190, 178, 176), (192, 191, 179, 180), (193, 194, 182, 181), (195, 196, 184, 183), (197, 195, 183, 185), (191, 198, 186, 179), (194, 199, 187, 182), (63, 127, 198, 191), (173, 111, 197, 185), (163, 160, 177, 176), (166, 55, 192, 180), (82, 18, 199, 194), (171, 172, 183, 184), (164, 163, 176, 178), (74, 82, 194, 193), (172, 173, 185, 183), (127, 175, 186, 198), (2, 31, 188, 189), (160, 2, 189, 177), (103, 95, 196, 195), (169, 74, 193, 181), (31, 39, 190, 188), (18, 162, 187, 199), (213, 212, 200, 201), (214, 213, 201, 202), (216, 215, 203, 204), (215, 217, 205, 203), (218, 219, 207, 206), (220, 218, 206, 208), (221, 222, 210, 209), (223, 221, 209, 211), (161, 162, 202, 201), (168, 171, 208, 206), (111, 173, 210, 222), (66, 74, 219, 218), (55, 166, 205, 217), (10, 2, 212, 213), (18, 10, 213, 214), (175, 127, 223, 211), (95, 66, 218, 220), (165, 164, 204, 203), (2, 160, 200, 212), (173, 174, 209, 210), (166, 165, 203, 205), (74, 169, 207, 219), (162, 18, 214, 202), (174, 175, 211, 209)])
me_cube_004.polygons.foreach_set('use_smooth', [True] * 210)
_k = set([(2, 10), (2, 31), (2, 189), (2, 212), (10, 18), (18, 82), (18, 199), (18, 214), (31, 39), (39, 47), (39, 190), (39, 216), (47, 55), (55, 63), (55, 192), (55, 217), (63, 127), (66, 74), (66, 95), (74, 82), (74, 193), (74, 219), (95, 103), (95, 196), (95, 220), (103, 111), (111, 119), (111, 197), (111, 222), (119, 127), (127, 198), (127, 223), (144, 145), (144, 147), (145, 146), (146, 154), (147, 148), (148, 149), (149, 150), (150, 151), (151, 159), (152, 153), (152, 155), (153, 154), (155, 156), (156, 157), (157, 158), (158, 159), (160, 161), (160, 163), (160, 177), (160, 200), (161, 162), (162, 170), (162, 187), (162, 202), (163, 164), (164, 165), (164, 178), (164, 204), (165, 166), (166, 167), (166, 180), (166, 205), (167, 175), (168, 169), (168, 171), (169, 170), (169, 181), (169, 207), (171, 172), (171, 184), (171, 208), (172, 173), (173, 174), (173, 185), (173, 210), (174, 175), (175, 186), (175, 211), (176, 177), (176, 178), (177, 189), (178, 190), (179, 180), (179, 186), (180, 192), (181, 182), (181, 193), (182, 187), (183, 184), (183, 185), (184, 196), (185, 197), (186, 198), (187, 199), (188, 189), (188, 190), (191, 192), (191, 198), (193, 194), (194, 199), (195, 196), (195, 197), (200, 201), (200, 212), (201, 202), (202, 214), (203, 204), (203, 205), (204, 216), (205, 217), (206, 207), (206, 208), (207, 219), (208, 220), (209, 210), (209, 211), (210, 222), (211, 223), (212, 213), (213, 214), (215, 216), (215, 217), (218, 219), (218, 220), (221, 222), (221, 223)])
me_cube_004.attributes.new('sharp_edge', 'BOOLEAN', 'EDGE').data.foreach_set('value', [ (min(e.vertices), max(e.vertices)) in _k for e in me_cube_004.edges])
_uv = me_cube_004.uv_layers.new(name='UVMap')
_uv.uv.foreach_set('vector', [0.1757, 0.5967, 0.1875, 0.6069, 0.1856, 0.6117, 0.175, 0.6027, 0.1706, 0.6443, 0.1733, 0.6462, 0.1713, 0.6521, 0.1699, 0.6512, 0.1713, 0.6372, 0.1753, 0.6402, 0.1733, 0.6462, 0.1706, 0.6443, 0.1721, 0.6298, 0.1775, 0.634, 0.1753, 0.6402, 0.1713, 0.6372, 0.1729, 0.6218, 0.1799, 0.6273, 0.1775, 0.634, 0.1721, 0.6298, 0.1739, 0.6129, 0.1826, 0.6199, 0.1799, 0.6273, 0.1729, 0.6218, 0.175, 0.6027, 0.1856, 0.6117, 0.1826, 0.6199, 0.1739, 0.6129, 0.1856, 0.6117, 0.1936, 0.6272, 0.1892, 0.6325, 0.1826, 0.6199, 0.1875, 0.6069, 0.196, 0.6242, 0.1936, 0.6272, 0.1856, 0.6117, 0.1733, 0.6462, 0.1754, 0.6498, 0.1724, 0.6537, 0.1713, 0.6521, 0.1753, 0.6402, 0.1785, 0.6458, 0.1754, 0.6498, 0.1733, 0.6462, 0.1775, 0.634, 0.1818, 0.6416, 0.1785, 0.6458, 0.1753, 0.6402, 0.1799, 0.6273, 0.1854, 0.6372, 0.1818, 0.6416, 0.1775, 0.634, 0.1826, 0.6199, 0.1892, 0.6325, 0.1854, 0.6372, 0.1799, 0.6273, 0.1785, 0.6458, 0.1802, 0.653, 0.1765, 0.6545, 0.1754, 0.6498, 0.1818, 0.6416, 0.1842, 0.6516, 0.1802, 0.653, 0.1785, 0.6458, 0.1854, 0.6372, 0.1885, 0.6499, 0.1842, 0.6516, 0.1818, 0.6416, 0.1892, 0.6325, 0.1933, 0.6482, 0.1885, 0.6499, 0.1854, 0.6372, 0.1936, 0.6272, 0.1985, 0.6463, 0.1933, 0.6482, 0.1892, 0.6325, 0.196, 0.6242, 0.2014, 0.6452, 0.1985, 0.6463, 0.1936, 0.6272, 0.1754, 0.6498, 0.1765, 0.6545, 0.173, 0.6559, 0.1724, 0.6537, 0.1985, 0.6463, 0.2006, 0.6668, 0.1943, 0.6652, 0.1933, 0.6482, 0.2014, 0.6452, 0.2046, 0.6677, 0.2006, 0.6668, 0.1985, 0.6463, 0.1765, 0.6545, 0.1766, 0.6596, 0.173, 0.6582, 0.173, 0.6559, 0.1802, 0.653, 0.1804, 0.6609, 0.1766, 0.6596, 0.1765, 0.6545, 0.1842, 0.6516, 0.1845, 0.6623, 0.1804, 0.6609, 0.1802, 0.653, 0.1885, 0.6499, 0.1891, 0.6637, 0.1845, 0.6623, 0.1842, 0.6516, 0.1933, 0.6482, 0.1943, 0.6652, 0.1891, 0.6637, 0.1885, 0.6499, 0.1845, 0.6623, 0.1822, 0.6724, 0.1787, 0.6683, 0.1804, 0.6609, 0.1891, 0.6637, 0.1861, 0.6768, 0.1822, 0.6724, 0.1845, 0.6623, 0.1943, 0.6652, 0.1904, 0.6815, 0.1861, 0.6768, 0.1891, 0.6637, 0.2006, 0.6668, 0.1952, 0.6867, 0.1904, 0.6815, 0.1943, 0.6652, 0.2046, 0.6677, 0.1979, 0.6896, 0.1952, 0.6867, 0.2006, 0.6668, 0.1766, 0.6596, 0.1755, 0.6643, 0.1724, 0.6603, 0.173, 0.6582, 0.1804, 0.6609, 0.1787, 0.6683, 0.1755, 0.6643, 0.1766, 0.6596, 0.1979, 0.6896, 0.1887, 0.7082, 0.1868, 0.7033, 0.1952, 0.6867, 0.1755, 0.6643, 0.1734, 0.668, 0.1713, 0.6621, 0.1724, 0.6603, 0.1787, 0.6683, 0.1756, 0.6741, 0.1734, 0.668, 0.1755, 0.6643, 0.1822, 0.6724, 0.1779, 0.6805, 0.1756, 0.6741, 0.1787, 0.6683, 0.1861, 0.6768, 0.1805, 0.6873, 0.1779, 0.6805, 0.1822, 0.6724, 0.1904, 0.6815, 0.1834, 0.6948, 0.1805, 0.6873, 0.1861, 0.6768, 0.1952, 0.6867, 0.1868, 0.7033, 0.1834, 0.6948, 0.1904, 0.6815, 0.1779, 0.6805, 0.1722, 0.6849, 0.1714, 0.6773, 0.1756, 0.6741, 0.1805, 0.6873, 0.1731, 0.6932, 0.1722, 0.6849, 0.1779, 0.6805, 0.1834, 0.6948, 0.1742, 0.7025, 0.1731, 0.6932, 0.1805, 0.6873, 0.1868, 0.7033, 0.1754, 0.7131, 0.1742, 0.7025, 0.1834, 0.6948, 0.1887, 0.7082, 0.1761, 0.7195, 0.1754, 0.7131, 0.1868, 0.7033, 0.1734, 0.668, 0.1706, 0.67, 0.1699, 0.663, 0.1713, 0.6621, 0.1756, 0.6741, 0.1714, 0.6773, 0.1706, 0.67, 0.1734, 0.668, 0.1669, 0.6373, 0.1713, 0.6372, 0.1706, 0.6443, 0.1677, 0.6443, 0.1662, 0.6298, 0.1721, 0.6298, 0.1713, 0.6372, 0.1669, 0.6373, 0.1653, 0.6218, 0.1729, 0.6218, 0.1721, 0.6298, 0.1662, 0.6298, 0.1644, 0.6129, 0.1739, 0.6129, 0.1729, 0.6218, 0.1653, 0.6218, 0.1633, 0.6027, 0.175, 0.6027, 0.1739, 0.6129, 0.1644, 0.6129, 0.1626, 0.5967, 0.1757, 0.5967, 0.175, 0.6027, 0.1633, 0.6027, 0.1677, 0.6443, 0.1706, 0.6443, 0.1699, 0.6512, 0.1683, 0.6512, 0.1754, 0.7131, 0.1628, 0.7131, 0.164, 0.7025, 0.1742, 0.7025, 0.1742, 0.7025, 0.164, 0.7025, 0.1651, 0.6933, 0.1731, 0.6932, 0.1731, 0.6932, 0.1651, 0.6933, 0.166, 0.685, 0.1722, 0.6849, 0.1722, 0.6849, 0.166, 0.685, 0.1668, 0.6773, 0.1714, 0.6773, 0.1714, 0.6773, 0.1668, 0.6773, 0.1676, 0.6701, 0.1706, 0.67, 0.1706, 0.67, 0.1676, 0.6701, 0.1683, 0.6631, 0.1699, 0.663, 0.1761, 0.7195, 0.162, 0.7194, 0.1628, 0.7131, 0.1754, 0.7131, 0.1626, 0.5967, 0.1633, 0.6027, 0.1526, 0.6117, 0.1508, 0.6069, 0.1677, 0.6443, 0.1683, 0.6512, 0.1669, 0.6521, 0.165, 0.6462, 0.1669, 0.6373, 0.1677, 0.6443, 0.165, 0.6462, 0.1629, 0.6403, 0.1662, 0.6298, 0.1669, 0.6373, 0.1629, 0.6403, 0.1607, 0.634, 0.1653, 0.6218, 0.1662, 0.6298, 0.1607, 0.634, 0.1583, 0.6273, 0.1644, 0.6129, 0.1653, 0.6218, 0.1583, 0.6273, 0.1556, 0.62, 0.1633, 0.6027, 0.1644, 0.6129, 0.1556, 0.62, 0.1526, 0.6117, 0.1526, 0.6117, 0.1556, 0.62, 0.149, 0.6325, 0.1447, 0.6272, 0.1508, 0.6069, 0.1526, 0.6117, 0.1447, 0.6272, 0.1422, 0.6242, 0.165, 0.6462, 0.1669, 0.6521, 0.1658, 0.6537, 0.1629, 0.6498, 0.1629, 0.6403, 0.165, 0.6462, 0.1629, 0.6498, 0.1597, 0.6458, 0.1607, 0.634, 0.1629, 0.6403, 0.1597, 0.6458, 0.1564, 0.6416, 0.1583, 0.6273, 0.1607, 0.634, 0.1564, 0.6416, 0.1529, 0.6372, 0.1556, 0.62, 0.1583, 0.6273, 0.1529, 0.6372, 0.149, 0.6325, 0.1597, 0.6458, 0.1629, 0.6498, 0.1617, 0.6545, 0.158, 0.6531, 0.1564, 0.6416, 0.1597, 0.6458, 0.158, 0.6531, 0.154, 0.6516, 0.1529, 0.6372, 0.1564, 0.6416, 0.154, 0.6516, 0.1497, 0.6499, 0.149, 0.6325, 0.1529, 0.6372, 0.1497, 0.6499, 0.1449, 0.6482, 0.1447, 0.6272, 0.149, 0.6325, 0.1449, 0.6482, 0.1397, 0.6463, 0.1422, 0.6242, 0.1447, 0.6272, 0.1397, 0.6463, 0.1368, 0.6452, 0.1629, 0.6498, 0.1658, 0.6537, 0.1652, 0.6559, 0.1617, 0.6545, 0.1397, 0.6463, 0.1449, 0.6482, 0.1439, 0.6652, 0.1376, 0.6668, 0.1368, 0.6452, 0.1397, 0.6463, 0.1376, 0.6668, 0.1336, 0.6677, 0.1617, 0.6545, 0.1652, 0.6559, 0.1652, 0.6582, 0.1616, 0.6596, 0.158, 0.6531, 0.1617, 0.6545, 0.1616, 0.6596, 0.1578, 0.6609, 0.154, 0.6516, 0.158, 0.6531, 0.1578, 0.6609, 0.1537, 0.6623, 0.1497, 0.6499, 0.154, 0.6516, 0.1537, 0.6623, 0.1491, 0.6637, 0.1449, 0.6482, 0.1497, 0.6499, 0.1491, 0.6637, 0.1439, 0.6652, 0.1537, 0.6623, 0.1578, 0.6609, 0.1595, 0.6683, 0.156, 0.6725, 0.1491, 0.6637, 0.1537, 0.6623, 0.156, 0.6725, 0.1521, 0.6768, 0.1439, 0.6652, 0.1491, 0.6637, 0.1521, 0.6768, 0.1478, 0.6816, 0.1376, 0.6668, 0.1439, 0.6652, 0.1478, 0.6816, 0.143, 0.6867, 0.1336, 0.6677, 0.1376, 0.6668, 0.143, 0.6867, 0.1403, 0.6896, 0.1616, 0.6596, 0.1652, 0.6582, 0.1658, 0.6604, 0.1627, 0.6643, 0.1578, 0.6609, 0.1616, 0.6596, 0.1627, 0.6643, 0.1595, 0.6683, 0.1403, 0.6896, 0.143, 0.6867, 0.1514, 0.7033, 0.1494, 0.7082, 0.1627, 0.6643, 0.1658, 0.6604, 0.1669, 0.6621, 0.1648, 0.668, 0.1595, 0.6683, 0.1627, 0.6643, 0.1648, 0.668, 0.1626, 0.6741, 0.156, 0.6725, 0.1595, 0.6683, 0.1626, 0.6741, 0.1603, 0.6805, 0.1521, 0.6768, 0.156, 0.6725, 0.1603, 0.6805, 0.1577, 0.6873, 0.1478, 0.6816, 0.1521, 0.6768, 0.1577, 0.6873, 0.1548, 0.6948, 0.143, 0.6867, 0.1478, 0.6816, 0.1548, 0.6948, 0.1514, 0.7033, 0.1603, 0.6805, 0.1626, 0.6741, 0.1668, 0.6773, 0.166, 0.685, 0.1577, 0.6873, 0.1603, 0.6805, 0.166, 0.685, 0.1651, 0.6933, 0.1548, 0.6948, 0.1577, 0.6873, 0.1651, 0.6933, 0.164, 0.7025, 0.1514, 0.7033, 0.1548, 0.6948, 0.164, 0.7025, 0.1628, 0.7131, 0.1494, 0.7082, 0.1514, 0.7033, 0.1628, 0.7131, 0.162, 0.7194, 0.1648, 0.668, 0.1669, 0.6621, 0.1683, 0.6631, 0.1676, 0.6701, 0.1626, 0.6741, 0.1648, 0.668, 0.1676, 0.6701, 0.1668, 0.6773, 0.1699, 0.6512, 0.1713, 0.6521, 0.1724, 0.6537, 0.173, 0.6559, 0.173, 0.6582, 0.1724, 0.6603, 0.1713, 0.6621, 0.1699, 0.663, 0.1683, 0.6631, 0.1669, 0.6621, 0.1658, 0.6604, 0.1652, 0.6582, 0.1652, 0.6559, 0.1658, 0.6537, 0.1669, 0.6521, 0.1683, 0.6512, 0.1985, 0.2787, 0.189, 0.2787, 0.1802, 0.2714, 0.1735, 0.2579, 0.1699, 0.2404, 0.1699, 0.2213, 0.1735, 0.2038, 0.1802, 0.1903, 0.189, 0.183, 0.1985, 0.183, 0.2073, 0.1903, 0.214, 0.2038, 0.2177, 0.2213, 0.2177, 0.2404, 0.214, 0.2579, 0.2073, 0.2714, 0.1475, 0.7131, 0.1494, 0.7082, 0.162, 0.7194, 0.1613, 0.7257, 0.1376, 0.6924, 0.1403, 0.6896, 0.1494, 0.7082, 0.1475, 0.7131, 0.1296, 0.6685, 0.1336, 0.6677, 0.1403, 0.6896, 0.1376, 0.6924, 0.1339, 0.6441, 0.1368, 0.6452, 0.1336, 0.6677, 0.1296, 0.6685, 0.1398, 0.6213, 0.1422, 0.6242, 0.1368, 0.6452, 0.1339, 0.6441, 0.149, 0.6021, 0.1508, 0.6069, 0.1422, 0.6242, 0.1398, 0.6213, 0.1619, 0.5906, 0.1626, 0.5967, 0.1508, 0.6069, 0.149, 0.6021, 0.1769, 0.7258, 0.1613, 0.7257, 0.162, 0.7194, 0.1761, 0.7195, 0.1619, 0.5906, 0.1764, 0.5907, 0.1757, 0.5967, 0.1626, 0.5967, 0.1907, 0.7131, 0.1769, 0.7258, 0.1761, 0.7195, 0.1887, 0.7082, 0.2006, 0.6924, 0.1907, 0.7131, 0.1887, 0.7082, 0.1979, 0.6896, 0.2086, 0.6685, 0.2006, 0.6924, 0.1979, 0.6896, 0.2046, 0.6677, 0.2043, 0.6441, 0.2086, 0.6685, 0.2046, 0.6677, 0.2014, 0.6452, 0.1985, 0.6213, 0.2043, 0.6441, 0.2014, 0.6452, 0.196, 0.6242, 0.1893, 0.6021, 0.1985, 0.6213, 0.196, 0.6242, 0.1875, 0.6069, 0.1764, 0.5907, 0.1893, 0.6021, 0.1875, 0.6069, 0.1757, 0.5967, 0.2146, 0.2724, 0.2211, 0.2529, 0.2222, 0.2684, 0.2126, 0.2875, 0.2049, 0.2855, 0.2146, 0.2724, 0.2126, 0.2875, 0.2001, 0.2979, 0.2211, 0.2529, 0.2234, 0.2299, 0.2273, 0.2434, 0.2222, 0.2684, 0.2234, 0.2299, 0.2211, 0.2069, 0.2273, 0.2164, 0.2273, 0.2434, 0.2211, 0.2069, 0.2146, 0.1874, 0.2222, 0.1915, 0.2273, 0.2164, 0.2146, 0.1874, 0.2049, 0.1744, 0.2126, 0.1724, 0.2222, 0.1915, 0.2049, 0.1744, 0.1934, 0.1698, 0.2001, 0.162, 0.2126, 0.1724, 0.1721, 0.2724, 0.1819, 0.2855, 0.1741, 0.2875, 0.1646, 0.2684, 0.1819, 0.2855, 0.1934, 0.29, 0.1866, 0.2979, 0.1741, 0.2875, 0.1656, 0.2529, 0.1721, 0.2724, 0.1646, 0.2684, 0.1594, 0.2434, 0.1633, 0.2299, 0.1656, 0.2529, 0.1594, 0.2434, 0.1594, 0.2164, 0.1656, 0.2069, 0.1633, 0.2299, 0.1594, 0.2164, 0.1646, 0.1915, 0.1721, 0.1874, 0.1656, 0.2069, 0.1646, 0.1915, 0.1741, 0.1724, 0.1819, 0.1744, 0.1721, 0.1874, 0.1741, 0.1724, 0.1866, 0.162, 0.1934, 0.1698, 0.1819, 0.1744, 0.1866, 0.162, 0.2001, 0.162, 0.1934, 0.29, 0.2049, 0.2855, 0.2001, 0.2979, 0.1866, 0.2979, 0.2329, 0.2899, 0.2329, 0.2304, 0.2401, 0.2304, 0.2401, 0.2899, 0.1402, 0.2822, 0.1469, 0.2822, 0.1469, 0.2928, 0.1402, 0.2928, 0.1536, 0.1817, 0.1536, 0.2266, 0.1469, 0.2266, 0.1469, 0.1817, 0.1332, 0.2266, 0.1332, 0.1817, 0.1402, 0.1817, 0.1402, 0.2266, 0.2329, 0.2304, 0.2329, 0.171, 0.2401, 0.171, 0.2401, 0.2304, 0.256, 0.171, 0.256, 0.2304, 0.2488, 0.2304, 0.2488, 0.171, 0.1332, 0.2717, 0.1332, 0.2266, 0.1402, 0.2266, 0.1402, 0.2717, 0.1402, 0.2822, 0.1469, 0.2822, 0.1469, 0.2928, 0.1402, 0.2928, 0.1469, 0.2822, 0.1402, 0.2822, 0.1402, 0.2717, 0.1469, 0.2717, 0.256, 0.171, 0.256, 0.2304, 0.2488, 0.2304, 0.2488, 0.171, 0.1469, 0.2822, 0.1402, 0.2822, 0.1402, 0.2717, 0.1469, 0.2717, 0.1332, 0.2717, 0.1332, 0.2266, 0.1402, 0.2266, 0.1402, 0.2717, 0.2329, 0.2304, 0.2329, 0.171, 0.2401, 0.171, 0.2401, 0.2304, 0.2329, 0.2899, 0.2329, 0.2304, 0.2401, 0.2304, 0.2401, 0.2899, 0.1332, 0.2266, 0.1332, 0.1817, 0.1402, 0.1817, 0.1402, 0.2266, 0.1536, 0.1817, 0.1536, 0.2266, 0.1469, 0.2266, 0.1469, 0.1817, 0.1469, 0.1817, 0.1469, 0.2266, 0.1402, 0.2266, 0.1402, 0.1817, 0.1469, 0.2266, 0.1469, 0.2717, 0.1402, 0.2717, 0.1402, 0.2266, 0.1469, 0.1817, 0.1469, 0.2266, 0.1402, 0.2266, 0.1402, 0.1817, 0.1469, 0.1817, 0.1469, 0.2266, 0.1402, 0.2266, 0.1402, 0.1817, 0.1469, 0.2266, 0.1469, 0.2717, 0.1402, 0.2717, 0.1402, 0.2266, 0.1469, 0.1817, 0.1469, 0.2266, 0.1402, 0.2266, 0.1402, 0.1817, 0.1469, 0.2266, 0.1469, 0.2717, 0.1402, 0.2717, 0.1402, 0.2266, 0.1469, 0.2266, 0.1469, 0.2717, 0.1402, 0.2717, 0.1402, 0.2266, 0.1536, 0.2266, 0.1536, 0.2717, 0.1469, 0.2717, 0.1469, 0.2266, 0.1402, 0.1713, 0.1469, 0.1713, 0.1469, 0.1817, 0.1402, 0.1817, 0.1332, 0.2266, 0.1332, 0.1817, 0.1402, 0.1817, 0.1402, 0.2266, 0.1402, 0.1713, 0.1469, 0.1713, 0.1469, 0.1817, 0.1402, 0.1817, 0.1536, 0.2266, 0.1536, 0.2717, 0.1469, 0.2717, 0.1469, 0.2266, 0.1332, 0.2717, 0.1332, 0.2266, 0.1402, 0.2266, 0.1402, 0.2717, 0.1332, 0.2717, 0.1332, 0.2266, 0.1402, 0.2266, 0.1402, 0.2717, 0.1536, 0.1817, 0.1536, 0.2266, 0.1469, 0.2266, 0.1469, 0.1817, 0.1332, 0.2266, 0.1332, 0.1817, 0.1402, 0.1817, 0.1402, 0.2266, 0.1469, 0.2822, 0.1402, 0.2822, 0.1402, 0.2717, 0.1469, 0.2717, 0.1536, 0.1817, 0.1536, 0.2266, 0.1469, 0.2266, 0.1469, 0.1817, 0.1402, 0.1713, 0.1469, 0.1713, 0.1469, 0.1817, 0.1402, 0.1817, 0.1536, 0.2266, 0.1536, 0.2717, 0.1469, 0.2717, 0.1469, 0.2266, 0.1402, 0.1713, 0.1469, 0.1713, 0.1469, 0.1817, 0.1402, 0.1817, 0.1536, 0.2266, 0.1536, 0.2717, 0.1469, 0.2717, 0.1469, 0.2266, 0.1469, 0.2822, 0.1402, 0.2822, 0.1402, 0.2717, 0.1469, 0.2717, 0.2401, 0.2304, 0.2401, 0.171, 0.2488, 0.171, 0.2488, 0.2304, 0.2401, 0.2899, 0.2401, 0.2304, 0.2488, 0.2304, 0.2488, 0.2899, 0.2401, 0.2899, 0.2401, 0.2304, 0.2488, 0.2304, 0.2488, 0.2899, 0.2401, 0.2304, 0.2401, 0.171, 0.2488, 0.171, 0.2488, 0.2304, 0.2401, 0.2304, 0.2401, 0.171, 0.2488, 0.171, 0.2488, 0.2304, 0.2401, 0.2899, 0.2401, 0.2304, 0.2488, 0.2304, 0.2488, 0.2899, 0.2401, 0.2304, 0.2401, 0.171, 0.2488, 0.171, 0.2488, 0.2304, 0.2401, 0.2899, 0.2401, 0.2304, 0.2488, 0.2304, 0.2488, 0.2899, 0.256, 0.2304, 0.256, 0.2899, 0.2488, 0.2899, 0.2488, 0.2304, 0.256, 0.2304, 0.256, 0.2899, 0.2488, 0.2899, 0.2488, 0.2304, 0.1469, 0.1713, 0.1402, 0.1713, 0.1402, 0.1607, 0.1469, 0.1607, 0.2329, 0.2304, 0.2329, 0.171, 0.2401, 0.171, 0.2401, 0.2304, 0.1469, 0.1713, 0.1402, 0.1713, 0.1402, 0.1607, 0.1469, 0.1607, 0.2329, 0.2304, 0.2329, 0.171, 0.2401, 0.171, 0.2401, 0.2304, 0.2329, 0.2899, 0.2329, 0.2304, 0.2401, 0.2304, 0.2401, 0.2899, 0.1402, 0.2822, 0.1469, 0.2822, 0.1469, 0.2928, 0.1402, 0.2928, 0.2329, 0.2899, 0.2329, 0.2304, 0.2401, 0.2304, 0.2401, 0.2899, 0.256, 0.2304, 0.256, 0.2899, 0.2488, 0.2899, 0.2488, 0.2304, 0.1469, 0.1713, 0.1402, 0.1713, 0.1402, 0.1607, 0.1469, 0.1607, 0.256, 0.171, 0.256, 0.2304, 0.2488, 0.2304, 0.2488, 0.171, 0.256, 0.171, 0.256, 0.2304, 0.2488, 0.2304, 0.2488, 0.171, 0.1469, 0.1713, 0.1402, 0.1713, 0.1402, 0.1607, 0.1469, 0.1607, 0.1402, 0.2822, 0.1469, 0.2822, 0.1469, 0.2928, 0.1402, 0.2928, 0.256, 0.2304, 0.256, 0.2899, 0.2488, 0.2899, 0.2488, 0.2304])
me_cube_004.materials.append(mat_material)
me_cube_004.use_remesh_preserve_volume = False
me_cube_004.use_remesh_preserve_attributes = False
me_cube_004.use_mirror_vertex_groups = False
me_cube_004.update()
me_cube_002 = bpy.data.meshes.new('Cube.002')
me_cube_002.from_pydata([(0.0924, -4.211e-05, 0.03827), (0.1, -4.206e-05, 1.337e-12), (0.0924, -4.206e-05, -0.03827), (0.07072, -4.211e-05, 0.07072), (0.03827, -4.211e-05, 0.0924), (-4.098e-08, -4.21e-05, 0.1), (-0.03827, -4.216e-05, 0.0924), (-0.07072, -4.216e-05, 0.07072), (-7.451e-09, -4.212e-05, -0.1), (0.03827, -4.207e-05, -0.0924), (0.07072, -4.206e-05, -0.07072), (-0.03827, -4.212e-05, -0.0924), (-0.07072, -4.212e-05, -0.07072), (-0.0924, -4.211e-05, -0.03827), (-0.1, -4.217e-05, 1.863e-08), (-0.0924, -4.217e-05, 0.03827), (0.1039, -4.211e-05, 0.04304), (0.1125, -4.205e-05, 1.118e-08), (0.1039, -4.206e-05, -0.04304), (0.07952, -4.211e-05, 0.07952), (0.04304, -4.211e-05, 0.1039), (-5.215e-08, -4.211e-05, 0.1125), (-0.04304, -4.217e-05, 0.1039), (-0.07952, -4.217e-05, 0.07952), (-7.451e-09, -4.212e-05, -0.1125), (0.04304, -4.206e-05, -0.1039), (0.07952, -4.206e-05, -0.07952), (-0.04304, -4.212e-05, -0.1039), (-0.07952, -4.212e-05, -0.07952), (-0.1039, -4.212e-05, -0.04304), (-0.1125, -4.218e-05, 2.235e-08), (-0.1039, -4.217e-05, 0.04304), (0.07952, 0.009958, 0.07952), (0.1039, 0.009958, 0.04304), (0.04304, 0.009958, 0.1039), (-0.07952, 0.009958, 0.07952), (-0.04304, 0.009958, 0.1039), (0.04304, 0.009958, -0.1039), (0.07952, 0.009958, -0.07952), (-0.07952, 0.009958, -0.07952), (-0.04304, 0.009958, -0.1039), (-0.1039, 0.009958, -0.04304), (-0.1039, 0.009958, 0.04304), (0.1039, 0.009958, -0.04304), (0.07072, 0.009958, 0.07072), (0.0924, 0.009958, 0.03827), (0.03827, 0.009958, 0.0924), (-0.07072, 0.009958, 0.07072), (-0.03827, 0.009958, 0.0924), (0.03827, 0.009958, -0.0924), (0.07072, 0.009958, -0.07072), (-0.07072, 0.009958, -0.07072), (-0.03827, 0.009958, -0.0924), (-0.0924, 0.009958, -0.03827), (-0.0924, 0.009958, 0.03827), (0.0924, 0.009958, -0.03827), (0.1039, -0.01004, 0.04304), (0.1125, -0.01004, 4.044e-09), (0.1039, -0.01004, -0.04304), (-4.843e-08, -0.01004, 0.1125), (0.04304, -0.01004, 0.1039), (-0.04304, -0.01004, 0.1039), (-3.725e-09, -0.01004, -0.1125), (0.04304, -0.01004, -0.1039), (-0.04304, -0.01004, -0.1039), (-0.1125, -0.01004, 1.895e-08), (-0.1039, -0.01004, -0.04304), (-0.1039, -0.01004, 0.04304), (0.0924, -0.01004, 0.03827), (0.1, -0.01004, -3.406e-09), (0.0924, -0.01004, -0.03827), (-3.353e-08, -0.01004, 0.1), (0.03827, -0.01004, 0.0924), (-0.03827, -0.01004, 0.0924), (-3.725e-09, -0.01004, -0.1), (0.03827, -0.01004, -0.0924), (-0.03827, -0.01004, -0.0924), (-0.1, -0.01004, 1.522e-08), (-0.0924, -0.01004, -0.03827), (-0.0924, -0.01004, 0.03827), (0.07841, -0.07196, 0.07105), (0.09955, -0.04955, 0.06652), (0.1038, -0.0327, 0.06936), (0.1078, 4.212e-05, 0.072), (0.05643, -0.09159, 0.07067), (0.05986, -0.07196, 0.08959), (0.06652, -0.04955, 0.09955), (0.06936, -0.0327, 0.1038), (0.072, 4.206e-05, 0.1078), (0.0226, -0.05684, 0.1136), (0.02753, -0.03563, 0.1196), (0.02528, 4.206e-05, 0.1271), (0.1271, 4.212e-05, 0.02528), (0.1224, -0.0327, 0.02435), (0.1174, -0.04955, 0.02336), (0.099, -0.07596, 0.02076), (0.1271, 4.211e-05, -0.02528), (0.1224, -0.0327, -0.02435), (0.1174, -0.04955, -0.02336), (0.09895, -0.07602, -0.02076), (0.1078, 4.211e-05, -0.072), (0.1038, -0.0327, -0.06936), (0.09955, -0.04955, -0.06652), (0.07841, -0.07196, -0.07105), (0.072, 4.217e-05, -0.1078), (0.06669, -0.03427, -0.1042), (0.06652, -0.04955, -0.09955), (0.05986, -0.07196, -0.08959), (0.05629, -0.09159, -0.07081), (0.02528, 4.217e-05, -0.1271), (0.02412, -0.03495, -0.1213), (0.0226, -0.05686, -0.1136), (0.04681, -0.08177, 0.08645), (0.04694, -0.0973, 0.07045), (0.04681, -0.05673, 0.1036), (0.04697, -0.09724, -0.07052), (0.04684, -0.08177, -0.08643), (0.04687, -0.05669, -0.1036), (0.1046, -0.1084, -0.07086), (0.07085, -0.1311, -0.07086), (0.2578, -0.2259, -0.07086), (0.2815, -0.25, 0.07085), (0.2575, -0.18, -0.07086), (0.2815, -0.1746, 0.07085), (0.3088, -0.1896, 0.0408), (0.3088, -0.1896, -0.0408), (0.3088, -0.25, 0.04226), (0.3088, -0.25, -0.04226), (0.02321, -0.2341, 0.07085), (0.0469, -0.222, 0.07085), (0.02321, -0.2341, -0.07086), (0.07273, -0.2257, -0.07086), (0.0469, -0.222, -0.07086), (0.2815, -0.25, -0.07086), (0.2815, -0.1746, -0.07086), (0.07273, -0.2257, -0.06279), (0.2578, -0.2259, -0.06279), (0.07085, -0.1311, -0.06279), (0.2575, -0.18, -0.06279), (0.1046, -0.1084, -0.06279), (0.1046, -0.1084, 0.07085), (0.07085, -0.1311, 0.07085), (0.2578, -0.2259, 0.07085), (0.2575, -0.18, 0.07085), (0.07273, -0.2257, 0.07085), (0.07273, -0.2257, 0.06277), (0.2578, -0.2259, 0.06277), (0.07085, -0.1311, 0.06277), (0.2575, -0.18, 0.06277), (0.1046, -0.1084, 0.06277), (-0.07841, -0.07196, 0.07105), (-0.09955, -0.04955, 0.06652), (-0.1038, -0.0327, 0.06936), (-0.1078, 4.212e-05, 0.072), (-0.05643, -0.09159, 0.07067), (-0.05986, -0.07196, 0.08959), (-0.06652, -0.04955, 0.09955), (-0.06668, -0.03427, 0.1042), (-0.072, 4.206e-05, 0.1078), (-0.0226, -0.05684, 0.1136), (-0.02412, -0.03494, 0.1213), (-0.02528, 4.206e-05, 0.1271), (-0.1271, 4.212e-05, 0.02528), (-0.1224, -0.0327, 0.02435), (-0.1174, -0.04955, 0.02336), (-0.099, -0.07596, 0.02076), (-0.1271, 4.211e-05, -0.02528), (-0.1224, -0.0327, -0.02435), (-0.1174, -0.04955, -0.02336), (-0.09895, -0.07602, -0.02076), (-0.1078, 4.211e-05, -0.072), (-0.1038, -0.0327, -0.06936), (-0.09955, -0.04955, -0.06652), (-0.07841, -0.07196, -0.07105), (-0.072, 4.217e-05, -0.1078), (-0.06936, -0.0327, -0.1038), (-0.06652, -0.04955, -0.09955), (-0.05986, -0.07196, -0.08959), (-0.05629, -0.09159, -0.07081), (-0.02528, 4.217e-05, -0.1271), (-0.02754, -0.03563, -0.1196), (-0.0226, -0.05686, -0.1136), (-0.04681, -0.08177, 0.08645), (-0.04694, -0.0973, 0.07045), (-0.04681, -0.05673, 0.1036), (-0.04697, -0.09724, -0.07052), (-0.04684, -0.08177, -0.08643), (-0.04687, -0.05669, -0.1036), (-0.1046, -0.1084, -0.07086), (-0.07085, -0.1311, -0.07086), (-0.2578, -0.2259, -0.07086), (-0.2815, -0.25, 0.07085), (-0.2575, -0.18, -0.07086), (-0.2815, -0.1746, 0.07085), (-0.3088, -0.1896, 0.0408), (-0.3088, -0.1896, -0.0408), (-0.3088, -0.25, 0.04226), (-0.3088, -0.25, -0.04226), (-0.02321, -0.2341, 0.07085), (-0.0469, -0.222, 0.07085), (-0.02321, -0.2341, -0.07086), (-0.07273, -0.2257, -0.07086), (-0.0469, -0.222, -0.07086), (-0.2815, -0.25, -0.07086), (-0.2815, -0.1746, -0.07086), (0.0, -0.25, -0.07086), (-0.07273, -0.2257, -0.06279), (-0.2578, -0.2259, -0.06279), (-0.07085, -0.1311, -0.06279), (-0.2575, -0.18, -0.06279), (-0.1046, -0.1084, -0.06279), (-0.1046, -0.1084, 0.07085), (-0.07085, -0.1311, 0.07085), (-0.2578, -0.2259, 0.07085), (-0.2575, -0.18, 0.07085), (-0.07273, -0.2257, 0.07085), (0.0, -0.25, 0.07085), (-0.07273, -0.2257, 0.06277), (-0.2578, -0.2259, 0.06277), (-0.07085, -0.1311, 0.06277), (-0.2575, -0.18, 0.06277), (-0.1046, -0.1084, 0.06277), (0.1271, -0.007709, 0.02528), (0.1077, -0.007709, 0.07198), (0.07198, -0.007709, 0.1077), (0.02528, -0.007709, 0.1271), (0.1271, -0.007709, -0.02528), (0.1077, -0.007709, -0.07198), (0.07198, -0.007709, -0.1077), (0.02528, -0.007709, -0.1271), (-0.1271, -0.007709, 0.02528), (-0.1077, -0.007709, 0.07198), (-0.07198, -0.007709, 0.1077), (-0.02528, -0.007709, 0.1271), (-0.1271, -0.007709, -0.02528), (-0.1077, -0.007709, -0.07198), (-0.07198, -0.007709, -0.1077), (-0.02528, -0.007709, -0.1271)], [], [(1, 2, 10, 9, 8, 11, 12, 13, 14, 15, 7, 6, 5, 4, 3, 0), (17, 16, 92, 96), (18, 17, 96, 100), (16, 19, 83, 92), (19, 20, 88, 83), (20, 21, 91, 88), (21, 22, 161, 91), (22, 23, 158, 161), (24, 25, 109, 179), (25, 26, 104, 109), (27, 24, 179, 174), (28, 27, 174, 170), (29, 28, 170, 166), (30, 29, 166, 162), (31, 30, 162, 153), (23, 31, 153, 158), (26, 18, 100, 104), (15, 14, 77, 79), (20, 4, 72, 60), (6, 7, 47, 48), (26, 25, 37, 38), (5, 6, 73, 71), (16, 17, 57, 56), (18, 26, 38, 43), (27, 11, 76, 64), (4, 20, 34, 46), (25, 24, 62, 63), (11, 27, 40, 52), (31, 23, 35, 42), (14, 13, 78, 77), (4, 5, 71, 72), (23, 22, 36, 35), (13, 12, 51, 53), (45, 44, 32, 33), (44, 46, 34, 32), (48, 47, 35, 36), (49, 50, 38, 37), (51, 52, 40, 39), (53, 51, 39, 41), (47, 54, 42, 35), (50, 55, 43, 38), (7, 15, 54, 47), (29, 13, 53, 41), (19, 16, 33, 32), (22, 6, 48, 36), (10, 2, 55, 50), (27, 28, 39, 40), (20, 19, 32, 34), (9, 10, 50, 49), (28, 29, 41, 39), (15, 31, 42, 54), (0, 3, 44, 45), (16, 0, 45, 33), (12, 11, 52, 51), (25, 9, 49, 37), (3, 4, 46, 44), (2, 18, 43, 55), (69, 68, 56, 57), (70, 69, 57, 58), (72, 71, 59, 60), (71, 73, 61, 59), (74, 75, 63, 62), (76, 74, 62, 64), (77, 78, 66, 65), (79, 77, 65, 67), (17, 18, 58, 57), (24, 27, 64, 62), (13, 29, 66, 78), (8, 9, 75, 74), (6, 22, 61, 73), (1, 0, 68, 69), (2, 1, 69, 70), (31, 15, 79, 67), (11, 8, 74, 76), (21, 20, 60, 59), (0, 16, 56, 68), (29, 30, 65, 66), (22, 21, 59, 61), (9, 25, 63, 75), (18, 2, 70, 58), (30, 31, 67, 65), (225, 224, 88, 91), (89, 114, 90), (224, 223, 83, 88), (86, 81, 82, 87), (85, 80, 81, 86), (84, 80, 85), (223, 222, 92, 83), (81, 94, 93, 82), (222, 226, 96, 92), (94, 98, 97, 93), (95, 99, 98, 94), (99, 103, 102, 98), (226, 227, 100, 96), (98, 102, 101, 97), (227, 228, 104, 100), (102, 106, 105, 101), (108, 116, 107), (228, 229, 109, 104), (106, 117, 105), (107, 116, 117, 106), (233, 225, 91, 161), (159, 89, 90, 160), (111, 181, 180, 110), (229, 237, 179, 109), (184, 159, 160, 157), (112, 113, 84), (112, 84, 85), (115, 116, 108), (103, 108, 107), (102, 103, 107, 106), (80, 95, 94, 81), (113, 112, 129), (112, 114, 129), (116, 115, 132), (117, 116, 132), (114, 89, 128, 129), (124, 123, 121, 126), (134, 125, 127, 133), (125, 124, 126, 127), (117, 132, 130, 111), (200, 130, 205), (120, 131, 135, 136), (122, 120, 136, 138), (132, 131, 130), (119, 131, 132, 115), (120, 122, 134, 133), (131, 120, 133, 205), (122, 118, 103, 134), (118, 119, 115, 108), (118, 108, 103), (137, 138, 136, 135), (137, 139, 138), (118, 122, 138, 139), (119, 118, 139, 137), (131, 119, 137, 135), (142, 146, 145, 144), (143, 148, 146, 142), (141, 147, 149, 140), (141, 113, 129, 144), (142, 121, 123, 143), (144, 216, 121, 142), (143, 123, 80, 140), (141, 84, 113), (140, 80, 84, 141), (129, 128, 144), (147, 145, 146, 148), (148, 149, 147), (140, 149, 148, 143), (144, 145, 147, 141), (131, 205, 130), (198, 216, 128), (103, 99, 95, 80, 123, 134), (125, 134, 123, 124), (111, 130, 200, 181), (89, 159, 198, 128), (127, 126, 216, 205), (133, 127, 205), (126, 121, 216), (128, 216, 144), (233, 161, 158, 232), (156, 184, 157), (232, 158, 153, 231), (156, 157, 152, 151), (155, 156, 151, 150), (154, 155, 150), (231, 153, 162, 230), (151, 152, 163, 164), (230, 162, 166, 234), (164, 163, 167, 168), (165, 164, 168, 169), (169, 168, 172, 173), (234, 166, 170, 235), (168, 167, 171, 172), (235, 170, 174, 236), (172, 171, 175, 176), (178, 177, 186), (236, 174, 179, 237), (181, 187, 180), (177, 176, 187, 186), (187, 176, 175, 180), (182, 154, 183), (182, 155, 154), (185, 178, 186), (173, 177, 178), (172, 176, 177, 173), (150, 151, 164, 165), (183, 199, 182), (182, 199, 184), (186, 202, 185), (187, 202, 186), (184, 199, 198, 159), (194, 196, 191, 193), (204, 203, 197, 195), (195, 197, 196, 194), (187, 181, 200, 202), (190, 207, 206, 201), (192, 209, 207, 190), (202, 200, 201), (189, 185, 202, 201), (190, 203, 204, 192), (201, 205, 203, 190), (192, 204, 173, 188), (188, 178, 185, 189), (188, 173, 178), (208, 206, 207, 209), (208, 209, 210), (188, 210, 209, 192), (189, 208, 210, 188), (201, 206, 208, 189), (213, 215, 217, 218), (214, 213, 218, 220), (212, 211, 221, 219), (212, 215, 199, 183), (213, 214, 193, 191), (215, 213, 191, 216), (214, 211, 150, 193), (212, 183, 154), (211, 212, 154, 150), (199, 215, 198), (219, 220, 218, 217), (220, 219, 221), (211, 214, 220, 221), (215, 212, 219, 217), (201, 200, 205), (184, 156, 155, 182), (173, 204, 193, 150, 165, 169), (195, 194, 193, 204), (86, 114, 112, 85), (197, 205, 216, 196), (203, 205, 197), (196, 216, 191), (198, 215, 216), (117, 111, 110, 105), (114, 86, 87, 90), (175, 236, 237, 180), (171, 235, 236, 175), (167, 234, 235, 171), (163, 230, 234, 167), (152, 231, 230, 163), (157, 232, 231, 152), (160, 233, 232, 157), (110, 180, 237, 229), (160, 90, 225, 233), (105, 110, 229, 228), (101, 105, 228, 227), (97, 101, 227, 226), (93, 97, 226, 222), (82, 93, 222, 223), (87, 82, 223, 224), (90, 87, 224, 225)])
me_cube_002.polygons.foreach_set('use_smooth', [True] * 251)
_k = set([(0, 1), (0, 3), (0, 45), (0, 68), (1, 2), (2, 10), (2, 55), (2, 70), (3, 4), (4, 5), (4, 46), (4, 72), (5, 6), (6, 7), (6, 48), (6, 73), (7, 15), (8, 9), (8, 11), (9, 10), (9, 49), (9, 75), (11, 12), (11, 52), (11, 76), (12, 13), (13, 14), (13, 53), (13, 78), (14, 15), (15, 54), (15, 79), (16, 17), (16, 19), (16, 33), (16, 56), (17, 18), (18, 26), (18, 43), (18, 58), (19, 20), (20, 21), (20, 34), (20, 60), (21, 22), (22, 23), (22, 36), (22, 61), (23, 31), (24, 25), (24, 27), (25, 26), (25, 37), (25, 63), (27, 28), (27, 40), (27, 64), (28, 29), (29, 30), (29, 41), (29, 66), (30, 31), (31, 42), (31, 67), (32, 33), (32, 34), (33, 45), (34, 46), (35, 36), (35, 42), (36, 48), (37, 38), (37, 49), (38, 43), (39, 40), (39, 41), (40, 52), (41, 53), (42, 54), (43, 55), (44, 45), (44, 46), (47, 48), (47, 54), (49, 50), (50, 55), (51, 52), (51, 53), (56, 57), (56, 68), (57, 58), (58, 70), (59, 60), (59, 61), (60, 72), (61, 73), (62, 63), (62, 64), (63, 75), (64, 76), (65, 66), (65, 67), (66, 78), (67, 79), (68, 69), (69, 70), (71, 72), (71, 73), (74, 75), (74, 76), (77, 78), (77, 79), (80, 84), (80, 95), (80, 123), (83, 88), (83, 92), (84, 113), (88, 91), (91, 161), (92, 96), (95, 99), (96, 100), (99, 103), (100, 104), (103, 108), (103, 134), (104, 109), (108, 115), (109, 179), (112, 113), (112, 114), (113, 129), (114, 129), (115, 116), (115, 132), (116, 117), (117, 132), (118, 119), (118, 122), (118, 139), (119, 131), (119, 137), (120, 122), (120, 131), (120, 136), (121, 123), (121, 126), (121, 216), (122, 138), (123, 124), (124, 125), (124, 126), (125, 127), (125, 134), (126, 127), (127, 133), (128, 129), (128, 198), (130, 132), (130, 200), (131, 135), (133, 134), (133, 205), (135, 136), (135, 137), (136, 138), (137, 139), (138, 139), (140, 141), (140, 143), (140, 149), (141, 144), (141, 147), (142, 143), (142, 144), (142, 146), (143, 148), (144, 145), (145, 146), (145, 147), (146, 148), (147, 149), (148, 149), (150, 154), (150, 165), (150, 193), (153, 158), (153, 162), (154, 183), (158, 161), (162, 166), (165, 169), (166, 170), (169, 173), (170, 174), (173, 178), (173, 204), (174, 179), (178, 185), (182, 183), (182, 184), (183, 199), (184, 199), (185, 186), (185, 202), (186, 187), (187, 202), (188, 189), (188, 192), (188, 210), (189, 201), (189, 208), (190, 192), (190, 201), (190, 207), (191, 193), (191, 196), (191, 216), (192, 209), (193, 194), (194, 195), (194, 196), (195, 197), (195, 204), (196, 197), (197, 203), (198, 199), (200, 202), (201, 206), (203, 204), (203, 205), (206, 207), (206, 208), (207, 209), (208, 210), (209, 210), (211, 212), (211, 214), (211, 221), (212, 215), (212, 219), (213, 214), (213, 215), (213, 218), (214, 220), (215, 217), (217, 218), (217, 219), (218, 220), (219, 221), (220, 221)])
me_cube_002.attributes.new('sharp_edge', 'BOOLEAN', 'EDGE').data.foreach_set('value', [ (min(e.vertices), max(e.vertices)) in _k for e in me_cube_002.edges])
_uv = me_cube_002.uv_layers.new(name='UVMap')
_uv.uv.foreach_set('vector', [0.1985, 0.2787, 0.189, 0.2787, 0.1802, 0.2714, 0.1735, 0.2579, 0.1699, 0.2404, 0.1699, 0.2213, 0.1735, 0.2038, 0.1802, 0.1903, 0.189, 0.183, 0.1985, 0.183, 0.2073, 0.1903, 0.214, 0.2038, 0.2177, 0.2213, 0.2177, 0.2404, 0.214, 0.2579, 0.2073, 0.2714, 0.2146, 0.2724, 0.2211, 0.2529, 0.2222, 0.2684, 0.2126, 0.2875, 0.2049, 0.2855, 0.2146, 0.2724, 0.2126, 0.2875, 0.2001, 0.2979, 0.2211, 0.2529, 0.2234, 0.2299, 0.2273, 0.2434, 0.2222, 0.2684, 0.2234, 0.2299, 0.2211, 0.2069, 0.2273, 0.2164, 0.2273, 0.2434, 0.2211, 0.2069, 0.2146, 0.1874, 0.2222, 0.1915, 0.2273, 0.2164, 0.2146, 0.1874, 0.2049, 0.1744, 0.2126, 0.1724, 0.2222, 0.1915, 0.2049, 0.1744, 0.1934, 0.1698, 0.2001, 0.162, 0.2126, 0.1724, 0.1721, 0.2724, 0.1819, 0.2855, 0.1741, 0.2875, 0.1646, 0.2684, 0.1819, 0.2855, 0.1934, 0.29, 0.1866, 0.2979, 0.1741, 0.2875, 0.1656, 0.2529, 0.1721, 0.2724, 0.1646, 0.2684, 0.1594, 0.2434, 0.1633, 0.2299, 0.1656, 0.2529, 0.1594, 0.2434, 0.1594, 0.2164, 0.1656, 0.2069, 0.1633, 0.2299, 0.1594, 0.2164, 0.1646, 0.1915, 0.1721, 0.1874, 0.1656, 0.2069, 0.1646, 0.1915, 0.1741, 0.1724, 0.1819, 0.1744, 0.1721, 0.1874, 0.1741, 0.1724, 0.1866, 0.162, 0.1934, 0.1698, 0.1819, 0.1744, 0.1866, 0.162, 0.2001, 0.162, 0.1934, 0.29, 0.2049, 0.2855, 0.2001, 0.2979, 0.1866, 0.2979, 0.2329, 0.2899, 0.2329, 0.2304, 0.2401, 0.2304, 0.2401, 0.2899, 0.1402, 0.2822, 0.1469, 0.2822, 0.1469, 0.2928, 0.1402, 0.2928, 0.1536, 0.1817, 0.1536, 0.2266, 0.1469, 0.2266, 0.1469, 0.1817, 0.1332, 0.2266, 0.1332, 0.1817, 0.1402, 0.1817, 0.1402, 0.2266, 0.2329, 0.2304, 0.2329, 0.171, 0.2401, 0.171, 0.2401, 0.2304, 0.256, 0.171, 0.256, 0.2304, 0.2488, 0.2304, 0.2488, 0.171, 0.1332, 0.2717, 0.1332, 0.2266, 0.1402, 0.2266, 0.1402, 0.2717, 0.1402, 0.2822, 0.1469, 0.2822, 0.1469, 0.2928, 0.1402, 0.2928, 0.1469, 0.2822, 0.1402, 0.2822, 0.1402, 0.2717, 0.1469, 0.2717, 0.256, 0.171, 0.256, 0.2304, 0.2488, 0.2304, 0.2488, 0.171, 0.1469, 0.2822, 0.1402, 0.2822, 0.1402, 0.2717, 0.1469, 0.2717, 0.1332, 0.2717, 0.1332, 0.2266, 0.1402, 0.2266, 0.1402, 0.2717, 0.2329, 0.2304, 0.2329, 0.171, 0.2401, 0.171, 0.2401, 0.2304, 0.2329, 0.2899, 0.2329, 0.2304, 0.2401, 0.2304, 0.2401, 0.2899, 0.1332, 0.2266, 0.1332, 0.1817, 0.1402, 0.1817, 0.1402, 0.2266, 0.1536, 0.1817, 0.1536, 0.2266, 0.1469, 0.2266, 0.1469, 0.1817, 0.1469, 0.1817, 0.1469, 0.2266, 0.1402, 0.2266, 0.1402, 0.1817, 0.1469, 0.2266, 0.1469, 0.2717, 0.1402, 0.2717, 0.1402, 0.2266, 0.1469, 0.1817, 0.1469, 0.2266, 0.1402, 0.2266, 0.1402, 0.1817, 0.1469, 0.1817, 0.1469, 0.2266, 0.1402, 0.2266, 0.1402, 0.1817, 0.1469, 0.2266, 0.1469, 0.2717, 0.1402, 0.2717, 0.1402, 0.2266, 0.1469, 0.1817, 0.1469, 0.2266, 0.1402, 0.2266, 0.1402, 0.1817, 0.1469, 0.2266, 0.1469, 0.2717, 0.1402, 0.2717, 0.1402, 0.2266, 0.1469, 0.2266, 0.1469, 0.2717, 0.1402, 0.2717, 0.1402, 0.2266, 0.1536, 0.2266, 0.1536, 0.2717, 0.1469, 0.2717, 0.1469, 0.2266, 0.1402, 0.1713, 0.1469, 0.1713, 0.1469, 0.1817, 0.1402, 0.1817, 0.1332, 0.2266, 0.1332, 0.1817, 0.1402, 0.1817, 0.1402, 0.2266, 0.1402, 0.1713, 0.1469, 0.1713, 0.1469, 0.1817, 0.1402, 0.1817, 0.1536, 0.2266, 0.1536, 0.2717, 0.1469, 0.2717, 0.1469, 0.2266, 0.1332, 0.2717, 0.1332, 0.2266, 0.1402, 0.2266, 0.1402, 0.2717, 0.1332, 0.2717, 0.1332, 0.2266, 0.1402, 0.2266, 0.1402, 0.2717, 0.1536, 0.1817, 0.1536, 0.2266, 0.1469, 0.2266, 0.1469, 0.1817, 0.1332, 0.2266, 0.1332, 0.1817, 0.1402, 0.1817, 0.1402, 0.2266, 0.1469, 0.2822, 0.1402, 0.2822, 0.1402, 0.2717, 0.1469, 0.2717, 0.1536, 0.1817, 0.1536, 0.2266, 0.1469, 0.2266, 0.1469, 0.1817, 0.1402, 0.1713, 0.1469, 0.1713, 0.1469, 0.1817, 0.1402, 0.1817, 0.1536, 0.2266, 0.1536, 0.2717, 0.1469, 0.2717, 0.1469, 0.2266, 0.1402, 0.1713, 0.1469, 0.1713, 0.1469, 0.1817, 0.1402, 0.1817, 0.1536, 0.2266, 0.1536, 0.2717, 0.1469, 0.2717, 0.1469, 0.2266, 0.1469, 0.2822, 0.1402, 0.2822, 0.1402, 0.2717, 0.1469, 0.2717, 0.2401, 0.2304, 0.2401, 0.171, 0.2488, 0.171, 0.2488, 0.2304, 0.2401, 0.2899, 0.2401, 0.2304, 0.2488, 0.2304, 0.2488, 0.2899, 0.2401, 0.2899, 0.2401, 0.2304, 0.2488, 0.2304, 0.2488, 0.2899, 0.2401, 0.2304, 0.2401, 0.171, 0.2488, 0.171, 0.2488, 0.2304, 0.2401, 0.2304, 0.2401, 0.171, 0.2488, 0.171, 0.2488, 0.2304, 0.2401, 0.2899, 0.2401, 0.2304, 0.2488, 0.2304, 0.2488, 0.2899, 0.2401, 0.2304, 0.2401, 0.171, 0.2488, 0.171, 0.2488, 0.2304, 0.2401, 0.2899, 0.2401, 0.2304, 0.2488, 0.2304, 0.2488, 0.2899, 0.256, 0.2304, 0.256, 0.2899, 0.2488, 0.2899, 0.2488, 0.2304, 0.256, 0.2304, 0.256, 0.2899, 0.2488, 0.2899, 0.2488, 0.2304, 0.1469, 0.1713, 0.1402, 0.1713, 0.1402, 0.1607, 0.1469, 0.1607, 0.2329, 0.2304, 0.2329, 0.171, 0.2401, 0.171, 0.2401, 0.2304, 0.1469, 0.1713, 0.1402, 0.1713, 0.1402, 0.1607, 0.1469, 0.1607, 0.2329, 0.2304, 0.2329, 0.171, 0.2401, 0.171, 0.2401, 0.2304, 0.2329, 0.2899, 0.2329, 0.2304, 0.2401, 0.2304, 0.2401, 0.2899, 0.1402, 0.2822, 0.1469, 0.2822, 0.1469, 0.2928, 0.1402, 0.2928, 0.2329, 0.2899, 0.2329, 0.2304, 0.2401, 0.2304, 0.2401, 0.2899, 0.256, 0.2304, 0.256, 0.2899, 0.2488, 0.2899, 0.2488, 0.2304, 0.1469, 0.1713, 0.1402, 0.1713, 0.1402, 0.1607, 0.1469, 0.1607, 0.256, 0.171, 0.256, 0.2304, 0.2488, 0.2304, 0.2488, 0.171, 0.256, 0.171, 0.256, 0.2304, 0.2488, 0.2304, 0.2488, 0.171, 0.1469, 0.1713, 0.1402, 0.1713, 0.1402, 0.1607, 0.1469, 0.1607, 0.1402, 0.2822, 0.1469, 0.2822, 0.1469, 0.2928, 0.1402, 0.2928, 0.256, 0.2304, 0.256, 0.2899, 0.2488, 0.2899, 0.2488, 0.2304, 0.1772, 0.5833, 0.1915, 0.5964, 0.1893, 0.6021, 0.1764, 0.5907, 0.1802, 0.5499, 0.1938, 0.5595, 0.1781, 0.5759, 0.1915, 0.5964, 0.2013, 0.6178, 0.1985, 0.6213, 0.1893, 0.6021, 0.1992, 0.5777, 0.211, 0.6063, 0.2041, 0.6144, 0.1938, 0.5907, 0.2076, 0.5616, 0.2175, 0.5831, 0.211, 0.6063, 0.1992, 0.5777, 0.2218, 0.5505, 0.2175, 0.5831, 0.2076, 0.5616, 0.2013, 0.6178, 0.2074, 0.6428, 0.2043, 0.6441, 0.1985, 0.6213, 0.211, 0.6063, 0.2179, 0.6382, 0.2105, 0.6415, 0.2041, 0.6144, 0.2074, 0.6428, 0.2107, 0.6694, 0.2086, 0.6685, 0.2043, 0.6441, 0.2179, 0.6382, 0.2197, 0.6721, 0.2129, 0.6703, 0.2105, 0.6415, 0.2308, 0.6314, 0.2327, 0.6766, 0.2197, 0.6721, 0.2179, 0.6382, 0.2327, 0.6766, 0.2212, 0.7296, 0.2137, 0.7062, 0.2197, 0.6721, 0.2107, 0.6694, 0.2035, 0.6956, 0.2006, 0.6924, 0.2086, 0.6685, 0.2197, 0.6721, 0.2137, 0.7062, 0.2065, 0.6989, 0.2129, 0.6703, 0.2035, 0.6956, 0.1932, 0.7189, 0.1907, 0.7131, 0.2006, 0.6924, 0.2137, 0.7062, 0.2018, 0.738, 0.1957, 0.7248, 0.2065, 0.6989, 0.227, 0.7645, 0.2144, 0.7735, 0.2113, 0.7543, 0.1932, 0.7189, 0.1778, 0.7337, 0.1769, 0.7258, 0.1907, 0.7131, 0.2018, 0.738, 0.1963, 0.7583, 0.1957, 0.7248, 0.2113, 0.7543, 0.2144, 0.7735, 0.1963, 0.7583, 0.2018, 0.738, 0.1611, 0.5832, 0.1772, 0.5833, 0.1764, 0.5907, 0.1619, 0.5906, 0.1579, 0.5498, 0.1802, 0.5499, 0.1781, 0.5759, 0.1602, 0.5757, 0.1814, 0.7696, 0.1569, 0.7695, 0.1593, 0.7414, 0.1788, 0.7416, 0.1778, 0.7337, 0.1603, 0.7335, 0.1613, 0.7257, 0.1769, 0.7258, 0.1444, 0.5594, 0.1579, 0.5498, 0.1602, 0.5757, 0.1445, 0.5906, 0.2099, 0.5436, 0.2228, 0.5375, 0.2218, 0.5505, 0.2099, 0.5436, 0.2218, 0.5505, 0.2076, 0.5616, 0.2285, 0.7783, 0.2144, 0.7735, 0.227, 0.7645, 0.2212, 0.7296, 0.227, 0.7645, 0.2113, 0.7543, 0.2137, 0.7062, 0.2212, 0.7296, 0.2113, 0.7543, 0.2018, 0.738, 0.2175, 0.5831, 0.2308, 0.6314, 0.2179, 0.6382, 0.211, 0.6063, 0.6165, 0.333, 0.6113, 0.3483, 0.6058, 0.2317, 0.6113, 0.3483, 0.6065, 0.3716, 0.6058, 0.2317, 0.5611, 0.3483, 0.5559, 0.333, 0.5667, 0.2317, 0.566, 0.3716, 0.5611, 0.3483, 0.5667, 0.2317, 0.6065, 0.3716, 0.5956, 0.3734, 0.5959, 0.2219, 0.6058, 0.2317, 0.054, 0.4932, 0.05964, 0.5237, 0.03126, 0.5237, 0.03126, 0.494, 0.05963, 0.9474, 0.054, 0.978, 0.03126, 0.9772, 0.03126, 0.9474, 0.4752, 0.2125, 0.4752, 0.1458, 0.5, 0.1446, 0.5, 0.2137, 0.566, 0.3716, 0.5667, 0.2317, 0.5766, 0.2219, 0.5768, 0.3734, 0.03726, 0.7165, 0.03726, 0.7546, 0.03126, 0.7356, 0.4725, 0.2763, 0.3906, 0.2797, 0.3941, 0.2883, 0.4676, 0.2838, 0.4743, 0.334, 0.4725, 0.2763, 0.4676, 0.2838, 0.4696, 0.329, 0.04185, 0.7709, 0.04041, 0.7903, 0.03726, 0.7546, 0.07603, 0.7889, 0.04041, 0.7903, 0.04185, 0.7709, 0.08911, 0.7709, 0.04032, 0.9296, 0.05759, 0.9293, 0.05963, 0.9474, 0.03126, 0.9474, 0.04041, 0.7903, 0.04032, 0.9296, 0.03126, 0.9474, 0.03126, 0.7356, 0.05759, 0.9293, 0.08457, 0.8143, 0.09832, 0.7946, 0.05963, 0.9474, 0.08457, 0.8143, 0.07603, 0.7889, 0.08911, 0.7709, 0.09127, 0.7779, 0.08457, 0.8143, 0.09127, 0.7779, 0.09832, 0.7946, 0.3877, 0.375, 0.4696, 0.329, 0.4676, 0.2838, 0.3941, 0.2883, 0.3877, 0.375, 0.4033, 0.3992, 0.4696, 0.329, 0.4022, 0.4097, 0.4743, 0.334, 0.4696, 0.329, 0.4033, 0.3992, 0.3823, 0.3784, 0.4022, 0.4097, 0.4033, 0.3992, 0.3877, 0.375, 0.3906, 0.2797, 0.3823, 0.3784, 0.3877, 0.375, 0.3941, 0.2883, 0.4725, 0.2763, 0.4676, 0.2838, 0.3941, 0.2883, 0.3906, 0.2797, 0.4743, 0.334, 0.4696, 0.329, 0.4676, 0.2838, 0.4725, 0.2763, 0.3823, 0.3784, 0.3877, 0.375, 0.4033, 0.3992, 0.4022, 0.4097, 0.07616, 0.6821, 0.08924, 0.7006, 0.04185, 0.7006, 0.04042, 0.6808, 0.04033, 0.5415, 0.03126, 0.5237, 0.05964, 0.5237, 0.0576, 0.5418, 0.04042, 0.6808, 0.03126, 0.7356, 0.03126, 0.5237, 0.04033, 0.5415, 0.0576, 0.5418, 0.05964, 0.5237, 0.09792, 0.6758, 0.08457, 0.6568, 0.07616, 0.6821, 0.09133, 0.6922, 0.08924, 0.7006, 0.08457, 0.6568, 0.09792, 0.6758, 0.09133, 0.6922, 0.07616, 0.6821, 0.04185, 0.7006, 0.03726, 0.7165, 0.04042, 0.6808, 0.3877, 0.375, 0.3941, 0.2883, 0.4676, 0.2838, 0.4696, 0.329, 0.4696, 0.329, 0.4033, 0.3992, 0.3877, 0.375, 0.4022, 0.4097, 0.4033, 0.3992, 0.4696, 0.329, 0.4743, 0.334, 0.3906, 0.2797, 0.3941, 0.2883, 0.3877, 0.375, 0.3823, 0.3784, 0.04041, 0.7903, 0.03126, 0.7356, 0.03726, 0.7546, 0.03726, 0.7546, 0.03126, 0.7356, 0.03726, 0.7165, 0.3807, 0.2371, 0.3835, 0.1969, 0.3835, 0.1608, 0.3807, 0.1207, 0.4625, 0.1212, 0.4625, 0.2371, 0.4752, 0.2125, 0.4625, 0.2371, 0.4625, 0.1212, 0.4752, 0.1458, 0.5768, 0.3734, 0.5766, 0.2219, 0.5959, 0.2219, 0.5956, 0.3734, 0.5956, 0.3734, 0.5768, 0.3734, 0.5766, 0.2219, 0.5959, 0.2219, 0.5149, 0.1846, 0.5149, 0.1349, 0.6055, 0.1182, 0.6055, 0.2014, 0.5229, 0.2015, 0.5149, 0.1846, 0.6055, 0.2014, 0.5149, 0.1349, 0.5229, 0.1181, 0.6055, 0.1182, 0.03726, 0.7165, 0.03126, 0.7356, 0.04042, 0.6808, 0.1611, 0.5832, 0.1619, 0.5906, 0.149, 0.6021, 0.1467, 0.5964, 0.139, 0.5776, 0.1444, 0.5594, 0.1445, 0.5906, 0.1467, 0.5964, 0.149, 0.6021, 0.1398, 0.6213, 0.1369, 0.6178, 0.139, 0.5776, 0.1445, 0.5906, 0.1341, 0.6144, 0.1272, 0.6063, 0.1306, 0.5615, 0.139, 0.5776, 0.1272, 0.6063, 0.1207, 0.5831, 0.1163, 0.5505, 0.1306, 0.5615, 0.1207, 0.5831, 0.1369, 0.6178, 0.1398, 0.6213, 0.1339, 0.6441, 0.1308, 0.6428, 0.1272, 0.6063, 0.1341, 0.6144, 0.1277, 0.6415, 0.1203, 0.6382, 0.1308, 0.6428, 0.1339, 0.6441, 0.1296, 0.6685, 0.1275, 0.6694, 0.1203, 0.6382, 0.1277, 0.6415, 0.1253, 0.6703, 0.1185, 0.6721, 0.1074, 0.6314, 0.1203, 0.6382, 0.1185, 0.6721, 0.1055, 0.6766, 0.1055, 0.6766, 0.1185, 0.6721, 0.1245, 0.7062, 0.117, 0.7296, 0.1275, 0.6694, 0.1296, 0.6685, 0.1376, 0.6924, 0.1347, 0.6956, 0.1185, 0.6721, 0.1253, 0.6703, 0.1317, 0.6989, 0.1245, 0.7062, 0.1347, 0.6956, 0.1376, 0.6924, 0.1475, 0.7131, 0.145, 0.7189, 0.1245, 0.7062, 0.1317, 0.6989, 0.1425, 0.7247, 0.1365, 0.7379, 0.1112, 0.7645, 0.127, 0.7543, 0.1238, 0.7735, 0.145, 0.7189, 0.1475, 0.7131, 0.1613, 0.7257, 0.1603, 0.7335, 0.1569, 0.7695, 0.142, 0.7582, 0.1593, 0.7414, 0.127, 0.7543, 0.1365, 0.7379, 0.142, 0.7582, 0.1238, 0.7735, 0.142, 0.7582, 0.1365, 0.7379, 0.1425, 0.7247, 0.1593, 0.7414, 0.1282, 0.5436, 0.1163, 0.5505, 0.1154, 0.5375, 0.1282, 0.5436, 0.1306, 0.5615, 0.1163, 0.5505, 0.1097, 0.7783, 0.1112, 0.7645, 0.1238, 0.7735, 0.117, 0.7296, 0.127, 0.7543, 0.1112, 0.7645, 0.1245, 0.7062, 0.1365, 0.7379, 0.127, 0.7543, 0.117, 0.7296, 0.1207, 0.5831, 0.1272, 0.6063, 0.1203, 0.6382, 0.1074, 0.6314, 0.5559, 0.333, 0.5667, 0.2317, 0.5611, 0.3483, 0.5611, 0.3483, 0.5667, 0.2317, 0.566, 0.3716, 0.6113, 0.3483, 0.6058, 0.2317, 0.6165, 0.333, 0.6065, 0.3716, 0.6058, 0.2317, 0.6113, 0.3483, 0.566, 0.3716, 0.5667, 0.2317, 0.5766, 0.2219, 0.5768, 0.3734, 0.054, 0.978, 0.03126, 0.9772, 0.03126, 0.9474, 0.05963, 0.9474, 0.05964, 0.5237, 0.03126, 0.5237, 0.03126, 0.494, 0.054, 0.4932, 0.4752, 0.1458, 0.5, 0.1446, 0.5, 0.2137, 0.4752, 0.2125, 0.6065, 0.3716, 0.5956, 0.3734, 0.5959, 0.2219, 0.6058, 0.2317, 0.4725, 0.2763, 0.4676, 0.2838, 0.3941, 0.2883, 0.3906, 0.2797, 0.4743, 0.334, 0.4696, 0.329, 0.4676, 0.2838, 0.4725, 0.2763, 0.04185, 0.7006, 0.03726, 0.7165, 0.04042, 0.6808, 0.07616, 0.6821, 0.08924, 0.7006, 0.04185, 0.7006, 0.04042, 0.6808, 0.04033, 0.5415, 0.03126, 0.5237, 0.05964, 0.5237, 0.0576, 0.5418, 0.04042, 0.6808, 0.03126, 0.7356, 0.03126, 0.5237, 0.04033, 0.5415, 0.0576, 0.5418, 0.05964, 0.5237, 0.09792, 0.6758, 0.08457, 0.6568, 0.08457, 0.6568, 0.09133, 0.6922, 0.08924, 0.7006, 0.07616, 0.6821, 0.08457, 0.6568, 0.09792, 0.6758, 0.09133, 0.6922, 0.3877, 0.375, 0.3941, 0.2883, 0.4676, 0.2838, 0.4696, 0.329, 0.3877, 0.375, 0.4696, 0.329, 0.4033, 0.3992, 0.4022, 0.4097, 0.4033, 0.3992, 0.4696, 0.329, 0.4743, 0.334, 0.3823, 0.3784, 0.3877, 0.375, 0.4033, 0.3992, 0.4022, 0.4097, 0.3906, 0.2797, 0.3941, 0.2883, 0.3877, 0.375, 0.3823, 0.3784, 0.4725, 0.2763, 0.3906, 0.2797, 0.3941, 0.2883, 0.4676, 0.2838, 0.4743, 0.334, 0.4725, 0.2763, 0.4676, 0.2838, 0.4696, 0.329, 0.3823, 0.3784, 0.4022, 0.4097, 0.4033, 0.3992, 0.3877, 0.375, 0.07603, 0.7889, 0.04041, 0.7903, 0.04185, 0.7709, 0.08911, 0.7709, 0.04032, 0.9296, 0.05759, 0.9293, 0.05963, 0.9474, 0.03126, 0.9474, 0.04041, 0.7903, 0.04032, 0.9296, 0.03126, 0.9474, 0.03126, 0.7356, 0.05759, 0.9293, 0.08457, 0.8143, 0.09832, 0.7946, 0.05963, 0.9474, 0.07603, 0.7889, 0.08911, 0.7709, 0.09127, 0.7779, 0.08457, 0.8143, 0.07603, 0.7889, 0.09127, 0.7779, 0.09832, 0.7946, 0.04185, 0.7709, 0.04041, 0.7903, 0.03726, 0.7546, 0.3877, 0.375, 0.4696, 0.329, 0.4676, 0.2838, 0.3941, 0.2883, 0.4696, 0.329, 0.3877, 0.375, 0.4033, 0.3992, 0.4022, 0.4097, 0.4743, 0.334, 0.4696, 0.329, 0.4033, 0.3992, 0.3906, 0.2797, 0.3823, 0.3784, 0.3877, 0.375, 0.3941, 0.2883, 0.04042, 0.6808, 0.03726, 0.7165, 0.03126, 0.7356, 0.1444, 0.5594, 0.139, 0.5776, 0.1306, 0.5615, 0.1282, 0.5436, 0.3807, 0.1207, 0.4625, 0.1212, 0.4625, 0.2371, 0.3807, 0.2371, 0.3835, 0.1969, 0.3835, 0.1608, 0.4752, 0.1458, 0.4752, 0.2125, 0.4625, 0.2371, 0.4625, 0.1212, 0.1992, 0.5777, 0.1938, 0.5595, 0.2099, 0.5436, 0.2076, 0.5616, 0.6965, 0.1846, 0.6055, 0.2014, 0.6055, 0.1182, 0.6965, 0.1349, 0.6884, 0.2015, 0.6055, 0.2014, 0.6965, 0.1846, 0.6965, 0.1349, 0.6055, 0.1182, 0.6884, 0.1181, 0.03726, 0.7546, 0.04041, 0.7903, 0.03126, 0.7356, 0.1963, 0.7583, 0.1814, 0.7696, 0.1788, 0.7416, 0.1957, 0.7248, 0.1938, 0.5595, 0.1992, 0.5777, 0.1938, 0.5907, 0.1781, 0.5759, 0.1425, 0.7247, 0.145, 0.7189, 0.1603, 0.7335, 0.1593, 0.7414, 0.1317, 0.6989, 0.1347, 0.6956, 0.145, 0.7189, 0.1425, 0.7247, 0.1253, 0.6703, 0.1275, 0.6694, 0.1347, 0.6956, 0.1317, 0.6989, 0.1277, 0.6415, 0.1308, 0.6428, 0.1275, 0.6694, 0.1253, 0.6703, 0.1341, 0.6144, 0.1369, 0.6178, 0.1308, 0.6428, 0.1277, 0.6415, 0.1445, 0.5906, 0.1467, 0.5964, 0.1369, 0.6178, 0.1341, 0.6144, 0.1602, 0.5757, 0.1611, 0.5832, 0.1467, 0.5964, 0.1445, 0.5906, 0.1788, 0.7416, 0.1593, 0.7414, 0.1603, 0.7335, 0.1778, 0.7337, 0.1602, 0.5757, 0.1781, 0.5759, 0.1772, 0.5833, 0.1611, 0.5832, 0.1957, 0.7248, 0.1788, 0.7416, 0.1778, 0.7337, 0.1932, 0.7189, 0.2065, 0.6989, 0.1957, 0.7248, 0.1932, 0.7189, 0.2035, 0.6956, 0.2129, 0.6703, 0.2065, 0.6989, 0.2035, 0.6956, 0.2107, 0.6694, 0.2105, 0.6415, 0.2129, 0.6703, 0.2107, 0.6694, 0.2074, 0.6428, 0.2041, 0.6144, 0.2105, 0.6415, 0.2074, 0.6428, 0.2013, 0.6178, 0.1938, 0.5907, 0.2041, 0.6144, 0.2013, 0.6178, 0.1915, 0.5964, 0.1781, 0.5759, 0.1938, 0.5907, 0.1915, 0.5964, 0.1772, 0.5833])
me_cube_002.materials.append(mat_material)
me_cube_002.use_remesh_preserve_volume = False
me_cube_002.use_remesh_preserve_attributes = False
me_cube_002.use_mirror_vertex_groups = False
me_cube_002.update()
me_cube_000 = bpy.data.meshes.new('Cube.000')
me_cube_000.from_pydata([(0.1007, -0.01061, -0.03602), (0.04169, -0.01061, 0.08696), (0.1007, -0.01061, 0.03602), (0.04169, -0.01061, -0.08696), (0.3026, -0.2478, 0.06978), (0.3026, -0.1897, 0.06978), (0.3026, -0.1897, -0.06984), (0.3026, -0.2478, -0.06984), (-0.1007, -0.01061, -0.03602), (-0.04169, -0.01061, 0.08696), (-0.1007, -0.01061, 0.03602), (-0.04169, -0.01061, -0.08696), (-0.3026, -0.2478, 0.06978), (-0.3026, -0.1897, 0.06978), (-0.3026, -0.1897, -0.06984), (-0.3026, -0.2478, -0.06984)], [], [(6, 5, 4, 7), (14, 15, 12, 13), (9, 13, 12), (9, 10, 13), (5, 6, 0, 2), (12, 4, 1, 9), (8, 11, 14), (2, 1, 5), (1, 4, 5), (14, 11, 15), (14, 13, 10, 8), (3, 6, 7), (15, 7, 4, 12), (3, 0, 6), (3, 7, 15, 11), (11, 8, 10), (11, 10, 9), (11, 9, 1), (11, 1, 2), (11, 2, 0), (11, 0, 3)])
me_cube_000.polygons.foreach_set('use_smooth', [True] * 21)
me_cube_000.materials.append(mat_material)
me_cube_000.use_remesh_preserve_volume = False
me_cube_000.use_remesh_preserve_attributes = False
me_cube_000.use_mirror_vertex_groups = False
me_cube_000.update()
me_sphere = bpy.data.meshes.new('Sphere')
me_sphere.from_pydata([(0.0, 0.1533, -0.0885), (0.0, 0.0885, -0.1533), (0.0, 0.004454, -0.177), (-2.314e-08, 0.177, -8.44e-08), (0.07664, 0.1533, -0.04425), (0.1327, 0.0885, -0.07664), (0.1533, 0.004454, -0.0885), (0.07664, 0.1533, 0.04425), (0.1327, 0.0885, 0.07664), (0.1533, 0.004454, 0.0885), (-1.523e-08, 0.1533, 0.0885), (-2.314e-08, 0.0885, 0.1533), (-2.314e-08, 0.004454, 0.177), (-0.07664, 0.1533, 0.04425), (-0.1327, 0.0885, 0.07664), (-0.1533, 0.004454, 0.0885), (-0.07664, 0.1533, -0.04425), (-0.1327, 0.0885, -0.07664), (-0.1533, 0.004454, -0.0885)], [], [(1, 0, 4, 5), (2, 1, 5, 6), (0, 3, 4), (5, 4, 7, 8), (6, 5, 8, 9), (4, 3, 7), (8, 7, 10, 11), (9, 8, 11, 12), (7, 3, 10), (12, 11, 14, 15), (10, 3, 13), (11, 10, 13, 14), (15, 14, 17, 18), (13, 3, 16), (14, 13, 16, 17), (18, 17, 1, 2), (16, 3, 0), (17, 16, 0, 1), (6, 9, 12, 15, 18, 2)])
me_sphere.polygons.foreach_set('use_smooth', [True] * 19)
me_sphere.use_remesh_preserve_volume = False
me_sphere.use_remesh_preserve_attributes = False
me_sphere.use_mirror_vertex_groups = False
me_sphere.update()

# ---- objects
ob_model = bpy.data.objects.new('Model', me_cube_001)
ob_collidera = bpy.data.objects.new('ColliderA', me_cube_008)
ob_dockingport = bpy.data.objects.new('DockingPort', me_cube_004)
ob_passive = bpy.data.objects.new('Passive', me_cube_002)
ob_colliderp = bpy.data.objects.new('ColliderP', me_cube_000)
ob_active = bpy.data.objects.new('Active', None)
ob_colliderd = bpy.data.objects.new('ColliderD', me_sphere)

# ---- transforms, parenting, visibility, modifiers, constraints
ob_model.parent = ob_active
ob_model.location = (0.0, 0.0, 0.0)
ob_model.hide_viewport = True
ob_model.hide_render = True
ob_model.lineart.crease_threshold = 0.0
_m = ob_model.modifiers.new('EdgeSplit', 'EDGE_SPLIT')
_m.use_edge_angle = False
ob_collidera.parent = ob_model
ob_collidera.matrix_parent_inverse = Matrix(((1.0, 0.0, 0.0, 0.0), (0.0, -4.371e-08, 1.0, 0.0), (0.0, -1.0, -4.371e-08, 0.0), (0.0, 0.0, 0.0, 1.0)))
ob_collidera.location = (0.0, 0.0, 0.0)
ob_collidera.hide_viewport = True
ob_collidera.hide_render = True
ob_collidera.lineart.crease_threshold = 0.0
ob_dockingport.location = (0.0, 0.0, 0.0)
ob_dockingport.rotation_euler = (1.571, 0.0, 0.0)
ob_dockingport.hide_render = True
ob_dockingport.lineart.crease_threshold = 0.0
_m = ob_dockingport.modifiers.new('EdgeSplit', 'EDGE_SPLIT')
_m.use_edge_angle = False
ob_passive.location = (0.0, 0.0, 0.0)
ob_passive.rotation_euler = (1.571, 0.0, 0.0)
ob_passive.hide_render = True
ob_passive.lineart.crease_threshold = 0.0
_m = ob_passive.modifiers.new('EdgeSplit', 'EDGE_SPLIT')
_m.use_edge_angle = False
ob_colliderp.parent = ob_passive
ob_colliderp.location = (0.0, 0.0, 0.0)
ob_colliderp.hide_viewport = True
ob_colliderp.hide_render = True
ob_colliderp.lineart.crease_threshold = 0.0
ob_active.location = (0.0, 0.0, 0.0)
ob_active.rotation_euler = (1.571, 0.0, 0.0)
ob_active.empty_image_offset = (0.0, 0.0)
ob_active.lineart.crease_threshold = 0.0
ob_colliderd.parent = ob_dockingport
ob_colliderd.location = (0.0, 0.0, 0.0)
ob_colliderd.lineart.crease_threshold = 0.0

# ---- collection membership
col_collection_1.objects.link(ob_model)
col_collection_1.objects.link(ob_collidera)
col_collection_1.objects.link(ob_dockingport)
col_collection_1.objects.link(ob_passive)
col_collection_1.objects.link(ob_colliderp)
col_collection_5.objects.link(ob_active)
col_collection_5.objects.link(ob_colliderd)

# ---- scene / render settings (as saved in the file)
scene.frame_start = 1; scene.frame_end = 250; scene.frame_set(1)
scene.render.engine = 'BLENDER_EEVEE_NEXT'
scene.render.resolution_percentage = 50
scene.render.dither_intensity = 0.0
scene.render.bake_margin = 6
scene.cycles.use_denoising = False
scene.cycles.samples = 128
scene.cycles.sampling_pattern = 'TABULATED_SOBOL'
scene.cycles.light_sampling_threshold = 0.0
scene.cycles.use_adaptive_sampling = False
scene.cycles.use_light_tree = False
scene.cycles.blur_glossy = 0.0
scene.cycles.sample_clamp_indirect = 0.0
scene.view_settings.view_transform = 'Standard'
bpy.context.view_layer.update()

# ---- added for rendering (the .blend has no active camera and no usable light): camera, sun
cam_auto = bpy.data.cameras.new('AutoCamera')
cam_auto.lens = 50.0
cam_auto.sensor_width = 36.0
cam_auto.clip_end = 1000.0
ob_auto_camera = bpy.data.objects.new('AutoCamera', cam_auto)
scene.collection.objects.link(ob_auto_camera)
ob_auto_camera.location = (0.461741, -0.554089, 0.460117)
ob_auto_camera.rotation_euler = (1.09748, -7.21219e-08, 0.694738)
scene.camera = ob_auto_camera
light_auto_sun = bpy.data.lights.new('AutoSun', 'SUN')
light_auto_sun.energy = 3.0
light_auto_sun.angle = 0.0523599
ob_auto_sun = bpy.data.objects.new('AutoSun', light_auto_sun)
scene.collection.objects.link(ob_auto_sun)
ob_auto_sun.rotation_euler = (0.872665, 0.174533, 0.523599)
bpy.context.view_layer.update()
